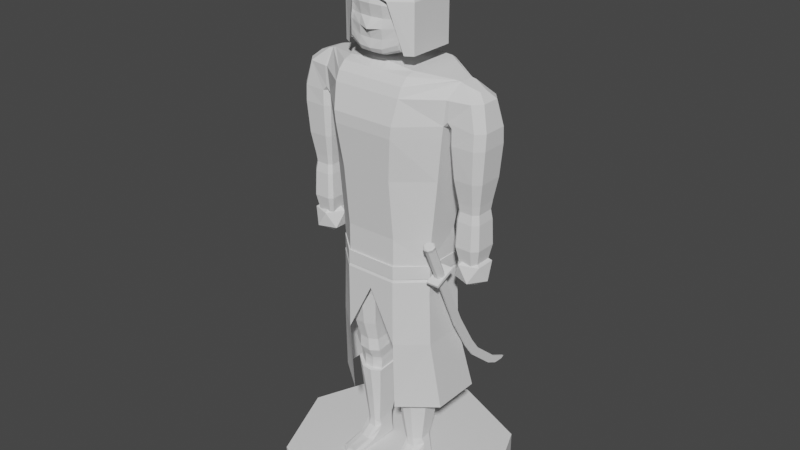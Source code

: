 # Source: Unit.blend  (saved by Blender 3.2.14; exported with 4.5.12 LTS)
import bpy
from mathutils import Matrix  # noqa: F401  (used for matrix-valued properties, if any)

bpy.ops.wm.read_factory_settings(use_empty=True)
scene = bpy.context.scene
scene.name = 'Scene'

# ---- collections
col_collection = bpy.data.collections.new('Collection'); scene.collection.children.link(col_collection)

# ---- world
world_world = bpy.data.worlds.new('World'); scene.world = world_world
world_world.use_nodes = True; world_world.node_tree.nodes.clear()
_N = world_world.node_tree.nodes; _L = world_world.node_tree.links
n0 = _N.new('ShaderNodeOutputWorld'); n0.name = 'World Output'; n0.location = (300, 300)
n1 = _N.new('ShaderNodeBackground'); n1.name = 'Background'; n1.location = (10, 300)
n1.inputs[0].default_value = (0.05088, 0.05088, 0.05088, 1.0)
_L.new(n1.outputs[0], n0.inputs[0])
n0.is_active_output = True
world_world.color = (0.05088, 0.05088, 0.05088)
world_world.use_sun_shadow = False
world_world.sun_shadow_jitter_overblur = 0.0

# ---- meshes
me_cylinder = bpy.data.meshes.new('Cylinder')
me_cylinder.from_pydata([(-0.04532, 0.07509, 0.4101), (-0.02394, 0.07125, 0.6811), (-0.02394, -0.1009, 0.6811), (-0.06426, 0.09242, 0.5508), (-0.1195, 0.04971, 0.5508), (-0.1195, -0.04827, 0.5508), (-0.06426, -0.1009, 0.5508), (-0.06425, -0.1009, 0.6811), (-0.1305, -0.04827, 0.6811), (-0.1263, 0.03889, 0.6811), (-0.06425, 0.07125, 0.6811), (-0.01589, -0.1256, 0.9594), (-0.01589, 0.1053, 0.9594), (-0.0792, -0.1256, 0.9594), (0.0, 0.09551, 0.9309), (-0.0792, 0.1053, 0.9594), (-0.1603, 0.05344, 0.9594), (-0.2278, 0.03571, 0.7868), (-0.24, 0.02381, 0.7868), (-0.24, -0.02237, 0.7868), (-0.2278, -0.03426, 0.7868), (-0.02219, 0.05984, 0.4101), (-0.01782, 0.1007, 1.019), (-0.01782, -0.1105, 1.019), (-0.07708, -0.07528, 0.4101), (-0.01496, -0.1256, 0.9309), (-0.08602, -0.1105, 1.019), (-0.1671, -0.052, 1.019), (-0.01496, 0.1059, 0.9309), (-0.07592, -0.1256, 0.9309), (-0.1671, 0.05344, 1.019), (-0.157, 0.05344, 0.9309), (-0.08602, 0.1007, 1.019), (-0.1732, -0.052, 1.019), (-0.01156, 0.09553, 0.8267), (-0.1732, 0.05344, 1.019), (-0.01156, -0.1155, 0.8267), (-0.07708, 0.07084, 0.4101), (0.0, 0.07102, 0.6811), (0.0, -0.1009, 0.6811), (0.0, 0.09503, 0.9594), (0.0, -0.1256, 0.9594), (-0.157, -0.052, 0.9309), (0.0, 0.09179, 1.019), (0.0, -0.1256, 0.9309), (0.0, -0.1105, 1.019), (-0.2547, -0.02934, 0.9594), (-0.2364, -0.04831, 0.9594), (-0.2364, 0.04976, 0.9594), (-0.2547, 0.03078, 0.9594), (-0.1887, -0.01946, 1.05), (-0.2214, -0.009458, 1.037), (-0.2227, -0.04297, 1.019), (-0.2408, -0.02168, 1.019), (-0.1887, 0.0209, 1.05), (-0.2214, 0.0109, 1.037), (-0.2408, 0.02312, 1.019), (-0.2227, 0.04442, 1.019), (-0.1821, 0.05278, 0.9594), (-0.1704, 0.0419, 0.9594), (-0.07592, 0.1059, 0.9309), (-0.1709, 0.05344, 0.9711), (-0.1704, -0.04046, 0.9594), (-0.1821, -0.05134, 0.9594), (-0.1709, -0.052, 0.9711), (-0.1603, -0.052, 0.9594), (-0.1918, 0.03571, 0.7868), (-0.184, 0.02805, 0.7868), (-0.184, -0.02661, 0.7868), (-0.1918, -0.03426, 0.7868), (-0.1863, -0.02426, 0.7656), (-0.1935, -0.03126, 0.7656), (-0.2263, -0.03126, 0.7656), (-0.2375, -0.02038, 0.7656), (-0.1935, 0.0327, 0.7656), (-0.1863, 0.0257, 0.7656), (-0.2375, 0.02182, 0.7656), (-0.2263, 0.0327, 0.7656), (-0.1901, -0.02046, 0.6287), (-0.1961, -0.02639, 0.6287), (-0.224, -0.02639, 0.6287), (-0.2334, -0.01717, 0.6287), (-0.1961, 0.02783, 0.6287), (-0.1901, 0.0219, 0.6287), (-0.2334, 0.01861, 0.6287), (-0.224, 0.02783, 0.6287), (-0.1832, -0.02744, 0.7424), (-0.1811, -0.02958, 0.6804), (-0.1897, -0.03806, 0.6804), (-0.1912, -0.03533, 0.7423), (-0.2283, -0.03533, 0.7423), (-0.2296, -0.03806, 0.6804), (-0.2431, -0.02487, 0.6804), (-0.2409, -0.02307, 0.7424), (-0.1912, 0.03677, 0.7423), (-0.1897, 0.0395, 0.6804), (-0.1811, 0.03102, 0.6804), (-0.1832, 0.02889, 0.7424), (-0.2431, 0.02631, 0.6804), (-0.2409, 0.02451, 0.7424), (-0.2283, 0.03677, 0.7423), (-0.2296, 0.0395, 0.6804), (-0.2113, 0.0008588, 0.5755), (-0.1792, 0.02592, 0.6), (-0.2235, 0.04141, 0.6), (-0.2509, 0.0008588, 0.6), (-0.2235, -0.03969, 0.6), (-0.1792, -0.0242, 0.6), (-0.1991, 0.04141, 0.6396), (-0.2434, 0.02592, 0.6396), (-0.2434, -0.0242, 0.6396), (-0.1991, -0.03969, 0.6396), (-0.1717, 0.0008588, 0.6396), (-0.2113, 0.0008588, 0.6641), (0.0, 0.0725, 1.072), (-0.01884, 0.0725, 1.072), (-0.1707, -0.01778, 1.054), (-0.08656, -0.05998, 1.067), (-0.08656, 0.0725, 1.067), (0.0, 0.08816, 0.8267), (-0.01884, -0.05998, 1.074), (0.0, -0.05998, 1.075), (-0.01884, 0.08355, 1.06), (-0.01858, 0.09075, 1.042), (-0.01884, -0.08211, 1.06), (-0.01858, -0.1002, 1.042), (-0.08656, -0.08211, 1.06), (-0.08642, -0.1002, 1.042), (0.0, -0.1155, 0.8267), (-0.1785, -0.01801, 1.053), (-0.145, -0.04827, 0.8267), (-0.06391, 0.09553, 0.8267), (-0.1785, 0.01945, 1.053), (-0.1707, 0.01923, 1.054), (-0.145, 0.04971, 0.8267), (-0.06391, -0.1155, 0.8267), (-0.08642, 0.09078, 1.042), (-0.08656, 0.08355, 1.06), (0.0, 0.08355, 1.06), (0.0, 0.09074, 1.042), (0.0, 0.0737, 1.05), (0.0, -0.1002, 1.042), (0.0, -0.08211, 1.06), (0.0, -0.07226, 1.05), (-0.07809, -0.0917, 0.5221), (-0.1195, -0.04827, 0.5221), (-0.1195, 0.04971, 0.5221), (-0.07809, 0.08326, 0.5221), (-0.07513, -0.0893, 0.5012), (-0.1154, -0.04049, 0.4101), (-0.1154, 0.03799, 0.4101), (-0.1194, 0.04739, 0.5012), (-0.1194, -0.04732, 0.5012), (-0.07513, 0.07957, 0.5012), (-0.02544, -0.1009, 0.5508), (0.0, -0.07797, 0.5508), (0.0, -0.1009, 0.5759), (-0.009639, -0.1009, 0.5757), (-0.03113, 0.08922, 0.5221), (-0.005959, 0.07699, 0.5221), (-0.03113, -0.09767, 0.5221), (-0.005959, -0.07797, 0.5221), (0.0, 0.07699, 0.5508), (-0.02544, 0.09242, 0.5508), (-0.003223, 0.08841, 0.5757), (0.0, 0.08802, 0.5759), (-0.01163, -0.07603, 0.5012), (-0.03839, -0.09443, 0.5012), (-0.03839, 0.08469, 0.5012), (-0.01163, 0.07376, 0.5012), (-0.04532, -0.07953, 0.4101), (-0.02219, -0.06428, 0.4101), (-0.07323, -0.06054, 0.3591), (-0.04624, -0.06394, 0.3591), (-0.02658, -0.05176, 0.3591), (-0.02658, 0.04742, 0.3591), (-0.1058, -0.03275, 0.3591), (-0.1058, 0.02996, 0.3591), (-0.07323, 0.0562, 0.3591), (-0.04624, 0.0596, 0.3591), (-0.07458, -0.06011, 0.3266), (-0.04406, -0.06348, 0.3261), (-0.02183, -0.05139, 0.3277), (-0.02183, 0.04705, 0.3409), (-0.1113, -0.03252, 0.3303), (-0.1113, 0.02972, 0.3386), (-0.07458, 0.05577, 0.3421), (-0.04406, 0.05914, 0.3426), (-0.07323, -0.04557, 0.2979), (-0.04624, -0.04846, 0.2975), (-0.02658, -0.03808, 0.2991), (-0.02658, 0.0464, 0.3123), (-0.1058, -0.02189, 0.3016), (-0.1058, 0.03153, 0.3099), (-0.07323, 0.05389, 0.3134), (-0.04624, 0.05678, 0.3139), (-0.07323, -0.04407, 0.2878), (-0.04624, -0.04698, 0.2876), (-0.02658, -0.03652, 0.2883), (-0.02658, 0.04869, 0.2933), (-0.1058, -0.02018, 0.2892), (-0.1058, 0.03369, 0.2924), (-0.07323, 0.05624, 0.2938), (-0.04624, 0.05916, 0.2939), (-0.07282, -0.04506, 0.2558), (-0.04691, -0.0479, 0.2557), (-0.02805, -0.0377, 0.2562), (-0.02805, 0.04534, 0.2605), (-0.104, -0.02178, 0.2571), (-0.104, 0.03072, 0.2598), (-0.07282, 0.0527, 0.2609), (-0.04691, 0.05554, 0.261), (-0.07048, -0.03505, 0.1756), (-0.05072, -0.03697, 0.1755), (-0.03634, -0.03006, 0.176), (-0.03634, 0.02627, 0.18), (-0.09428, -0.01926, 0.1768), (-0.09428, 0.01635, 0.1793), (-0.07048, 0.03126, 0.1804), (-0.05072, 0.03318, 0.1805), (-0.06818, -0.0276, 0.1066), (-0.05446, -0.02897, 0.1065), (-0.04447, -0.02405, 0.107), (-0.04447, 0.01598, 0.111), (-0.0847, -0.01638, 0.1077), (-0.0847, 0.008931, 0.1103), (-0.06818, 0.01952, 0.1114), (-0.05446, 0.02089, 0.1115), (-0.06425, -0.1009, 0.6159), (-0.1257, -0.04827, 0.6159), (-0.05505, 0.08694, 0.6351), (-0.1257, 0.04971, 0.6159), (0.0, 0.08156, 0.6361), (-0.01103, 0.08618, 0.636), (-0.2364, 0.05157, 0.9209), (-0.2328, 0.04618, 0.8428), (-0.2487, 0.03072, 0.8428), (-0.2547, 0.03312, 0.9209), (-0.2547, -0.03167, 0.9209), (-0.2487, -0.02928, 0.8428), (-0.2328, -0.04474, 0.8428), (-0.2364, -0.05013, 0.9209), (-0.1704, 0.0419, 0.921), (-0.176, 0.03624, 0.8428), (-0.1861, 0.04618, 0.8428), (-0.1821, 0.0531, 0.921), (-0.1821, -0.05166, 0.921), (-0.1861, -0.04474, 0.8428), (-0.176, -0.0348, 0.8428), (-0.1704, -0.04046, 0.921), (-0.06296, -0.08348, 1.158), (-0.02945, -0.09005, 1.173), (-0.02945, -0.09489, 1.15), (-0.02945, -0.09489, 1.109), (-0.02945, -0.07927, 1.094), (-0.02945, 0.07658, 1.159), (-0.02945, 0.05891, 1.111), (-0.02945, 0.01626, 1.094), (-0.02945, -0.09489, 1.152), (-0.02945, -0.09489, 1.201), (-0.07589, -0.06045, 1.174), (0.0, -0.1073, 1.15), (-0.02945, -0.07676, 1.251), (-0.07589, -0.06045, 1.194), (0.0, -0.09869, 1.202), (-0.06296, -0.08348, 1.199), (-0.07589, -0.0269, 1.232), (0.0, -0.03974, 1.273), (-0.06296, -0.03559, 1.256), (-0.07589, -0.05063, 1.221), (0.0, -0.07966, 1.254), (-0.06296, -0.06803, 1.241), (-0.07589, 0.01404, 1.232), (0.0, 0.01542, 1.275), (-0.06296, 0.0124, 1.258), (-0.07589, 0.04759, 1.194), (0.0, 0.08037, 1.202), (-0.06296, 0.06517, 1.199), (-0.07589, 0.03776, 1.221), (0.0, 0.06135, 1.254), (-0.06296, 0.04971, 1.241), (-0.07589, 0.04759, 1.165), (0.0, 0.08037, 1.159), (-0.06296, 0.06517, 1.162), (-0.07589, 0.01632, 1.13), (0.0, 0.01702, 1.094), (-0.06296, 0.01399, 1.104), (-0.07589, 0.03843, 1.14), (0.0, 0.06182, 1.108), (-0.06296, 0.05018, 1.121), (-0.02945, -0.03871, 1.269), (-0.02945, 0.07658, 1.201), (-0.07589, -0.03767, 1.13), (-0.07589, -0.06045, 1.156), (0.0, -0.0831, 1.094), (0.0, -0.09869, 1.108), (-0.06296, -0.06775, 1.104), (-0.06296, -0.08348, 1.122), (-0.06296, -0.08348, 1.156), (-0.02945, 0.01467, 1.271), (0.0, -0.09869, 1.148), (-0.07589, -0.06045, 1.173), (0.0, -0.09284, 1.173), (-0.07589, -0.06045, 1.183), (-0.02945, 0.05845, 1.251), (-0.06296, -0.08168, 1.175), (-0.02945, -0.08955, 1.099), (-0.07589, -0.04906, 1.143), (-0.06296, -0.07808, 1.11), (0.0, -0.09336, 1.099), (-0.02945, -0.09287, 1.129), (-0.06296, -0.08348, 1.139), (0.0, -0.09435, 1.128), (-0.07589, -0.06045, 1.164), (-0.0534, -0.06427, 0.05588), (-0.07342, -0.06258, 0.05588), (-0.07342, -0.03392, 0.07505), (-0.0534, -0.03561, 0.07505), (-0.07342, 0.02425, 0.07505), (-0.0534, 0.02594, 0.07505), (-0.0534, 0.02594, 0.1027), (-0.06883, 0.02425, 0.1025), (-0.08743, -0.02007, 0.09845), (-0.04215, -0.02954, 0.09758), (-0.0534, -0.03561, 0.09702), (-0.06883, -0.03392, 0.09718), (-0.04919, 0.04112, 0.1804), (-0.07142, 0.03874, 0.1802), (-0.09821, 0.02034, 0.179), (-0.09821, -0.02363, 0.1761), (-0.033, 0.03258, 0.1798), (-0.033, -0.03696, 0.1753), (-0.04919, -0.0455, 0.1747), (-0.07142, -0.04312, 0.1749), (-0.0449, 0.06872, 0.271), (-0.07406, 0.06522, 0.2708), (-0.1092, 0.03808, 0.2695), (-0.1092, -0.02674, 0.2665), (-0.02367, 0.05613, 0.2704), (-0.02367, -0.0464, 0.2656), (-0.0449, -0.05899, 0.265), (-0.07406, -0.05548, 0.2651), (-0.04215, -0.1188, 0.03348), (-0.09202, -0.1093, 0.03348), (-0.0534, -0.1249, 0.03348), (-0.07342, -0.1232, 0.03348), (-0.07342, 0.02922, 0.03786), (-0.0534, 0.03091, 0.03786), (-0.04215, -0.1188, 0.04271), (-0.04872, -0.115, 0.04989), (-0.08556, -0.1067, 0.04614), (-0.09202, -0.1093, 0.04271), (-0.09202, -0.0465, 0.04941), (-0.08567, -0.05346, 0.05588), (-0.04215, -0.05597, 0.04941), (-0.04863, -0.0617, 0.05588), (-0.04215, -0.02753, 0.06843), (-0.04215, -0.02313, 0.08167), (-0.04798, 0.02302, 0.07505), (-0.09077, -0.01509, 0.08202), (-0.09202, -0.01806, 0.06843), (-0.0866, 0.01498, 0.07505), (-0.05346, -0.1176, 0.04941), (-0.0534, -0.1249, 0.04272), (-0.07338, -0.1159, 0.04738), (-0.07342, -0.1232, 0.04272), (-0.04215, 0.01706, 0.1019), (-0.04464, 0.02122, 0.1022), (-0.04183, 0.02032, 0.1049), (-0.04464, 0.02619, 0.03786), (-0.04215, 0.02204, 0.03777), (-0.04464, 0.02122, 0.07884), (-0.04215, 0.01706, 0.08167), (-0.04215, 0.01795, 0.06843), (-0.04464, 0.02173, 0.07126), (-0.08419, 0.01345, 0.1015), (-0.08743, 0.007376, 0.101), (-0.08795, 0.01161, 0.105), (-0.09202, 0.01236, 0.03773), (-0.0888, 0.0184, 0.03786), (-0.0888, 0.0138, 0.07236), (-0.09202, 0.008262, 0.06843), (-0.09086, 0.007375, 0.08163), (-0.08833, 0.01344, 0.07769), (-0.06542, -0.1043, 0.5808), (-0.1276, -0.04846, 0.6139), (-0.06542, -0.1043, 0.6139), (-0.1276, 0.05522, 0.5808), (-0.1276, 0.05522, 0.6139), (0.0, -0.1043, 0.6139), (0.0, -0.1043, 0.5808), (-0.1276, -0.04846, 0.5808), (-0.06074, 0.09525, 0.5808), (-0.06074, 0.09525, 0.6139), (0.0, 0.09285, 0.5808), (0.0, 0.09285, 0.6139), (-0.06532, -0.1023, 0.5808), (-0.1245, 0.05235, 0.5808), (0.0, -0.1023, 0.5808), (-0.1245, -0.04621, 0.5808), (-0.06088, 0.09302, 0.5808), (0.0, 0.09074, 0.5808), (-0.0655, -0.1054, 0.5733), (-0.1284, 0.05582, 0.5733), (0.0, -0.1054, 0.5733), (-0.1284, -0.04893, 0.5733), (-0.06077, 0.09447, 0.5733), (0.0, 0.09205, 0.5733), (-0.06538, -0.1053, 0.5372), (-0.1282, 0.05498, 0.5372), (0.0, -0.1054, 0.5371), (-0.1279, -0.04941, 0.5369), (-0.06122, 0.09778, 0.537), (0.0, 0.09516, 0.5368), (-0.066, -0.1056, 0.4081), (-0.1332, 0.05593, 0.407), (-0.06325, -0.09653, 0.2266), (-0.1326, -0.0491, 0.4081), (-0.06078, 0.09733, 0.4075), (0.0, 0.09388, 0.4075), (-0.1492, 0.09874, 0.2264), (-0.1493, -0.02818, 0.2265), (-0.05728, 0.1488, 0.2266), (0.0, 0.1464, 0.2263), (-0.1183, -0.04173, 0.6139), (-0.06515, -0.08945, 0.6139), (-0.1183, 0.04683, 0.6139), (0.0, -0.08945, 0.6139), (-0.06115, 0.08102, 0.6139), (0.0, 0.07897, 0.6139)], [], [(125, 23, 45, 141), (12, 15, 32, 22), (167, 148, 24, 170), (154, 6, 144, 160), (10, 1, 233, 230), (49, 46, 53, 56), (58, 48, 57, 35, 61), (13, 11, 23, 26), (126, 117, 116), (231, 4, 5, 229), (135, 130, 8, 7), (27, 33, 64, 65), (228, 229, 5, 6), (230, 231, 9, 10), (4, 3, 147, 146), (60, 31, 16, 15), (33, 52, 47, 63, 64), (14, 28, 12, 40), (29, 25, 11, 13), (31, 42, 65, 16), (28, 60, 15, 12), (132, 35, 57, 54), (59, 61, 16), (47, 241, 246, 63), (243, 67, 66, 244), (26, 27, 65, 13), (15, 16, 30, 32), (116, 133, 132, 129), (248, 68, 67, 243), (55, 56, 53, 51), (16, 61, 35, 30), (244, 66, 17, 235), (32, 136, 123, 22), (129, 33, 27), (132, 30, 35), (124, 120, 117, 126), (137, 118, 115, 122), (50, 52, 33, 129), (2, 39, 128, 36), (132, 54, 50, 129), (138, 114, 121, 142, 143, 140), (40, 12, 22, 43), (127, 26, 23, 125), (25, 44, 41, 11), (157, 2, 228), (11, 41, 45, 23), (240, 20, 69, 247), (58, 245, 234, 48), (57, 56, 55, 54), (54, 55, 51, 50), (50, 51, 53, 52), (46, 47, 52, 53), (48, 49, 56, 57), (236, 18, 19, 239), (59, 58, 61), (62, 65, 64), (62, 249, 242, 59), (2, 7, 228), (65, 62, 59, 16), (62, 64, 63), (20, 72, 71, 69), (239, 19, 20, 240), (247, 69, 68, 248), (234, 237, 49, 48), (47, 46, 238, 241), (246, 249, 62, 63), (49, 237, 238, 46), (58, 59, 242, 245), (17, 77, 76, 18), (18, 76, 73, 19), (69, 71, 70, 68), (68, 70, 75, 67), (66, 74, 77, 17), (67, 75, 74, 66), (19, 73, 72, 20), (74, 94, 100, 77), (96, 83, 82, 95), (92, 81, 80, 91), (87, 78, 83, 96), (91, 80, 79, 88), (101, 85, 84, 98), (95, 82, 85, 101), (98, 84, 81, 92), (79, 80, 81, 84, 85, 82, 83, 78), (75, 97, 94, 74), (73, 93, 90, 72), (77, 100, 99, 76), (76, 99, 93, 73), (72, 90, 89, 71), (71, 89, 86, 70), (70, 86, 97, 75), (87, 86, 89, 88), (91, 90, 93, 92), (88, 89, 90, 91), (95, 94, 97, 96), (92, 93, 99, 98), (101, 100, 94, 95), (98, 99, 100, 101), (96, 97, 86, 87), (88, 79, 78, 87), (102, 104, 103), (103, 107, 102), (102, 105, 104), (102, 106, 105), (102, 107, 106), (103, 112, 107), (104, 108, 103), (105, 109, 104), (106, 110, 105), (107, 111, 106), (103, 108, 112), (104, 109, 108), (105, 110, 109), (106, 111, 110), (107, 112, 111), (108, 113, 112), (109, 113, 108), (110, 113, 109), (111, 113, 110), (112, 113, 111), (116, 117, 118, 133), (121, 114, 115, 120), (133, 118, 137), (7, 2, 36, 135), (139, 43, 22, 123), (136, 32, 30, 132), (129, 27, 26, 127), (142, 121, 120, 124), (117, 120, 115, 118), (9, 8, 130, 134), (1, 10, 131, 34), (138, 140, 139), (141, 143, 142), (138, 139, 123, 122), (116, 129, 127, 126), (137, 136, 132, 133), (126, 127, 125, 124), (122, 123, 136, 137), (124, 125, 141, 142), (122, 115, 114, 138), (38, 1, 34, 119), (10, 9, 134, 131), (29, 42, 130, 135), (13, 65, 42, 29), (36, 128, 44, 25), (34, 131, 60, 28), (134, 130, 42, 31), (135, 36, 25, 29), (119, 34, 28, 14), (131, 134, 31, 60), (160, 144, 148, 167), (6, 5, 145, 144), (147, 158, 168, 153), (159, 161, 166, 169), (5, 4, 146, 145), (162, 155, 161, 159), (24, 149, 176, 172), (144, 145, 152, 148), (232, 164, 233), (3, 163, 158, 147), (145, 146, 151, 152), (146, 147, 153, 151), (154, 155, 156, 157), (162, 163, 164, 165), (154, 160, 161, 155), (159, 169, 168, 158), (166, 161, 160, 167), (162, 159, 158, 163), (2, 157, 156, 39), (151, 153, 37, 150), (169, 166, 171, 21), (166, 167, 170, 171), (168, 169, 21, 0), (148, 152, 149, 24), (153, 168, 0, 37), (152, 151, 150, 149), (179, 175, 183, 187), (149, 150, 177, 176), (0, 21, 175, 179), (21, 171, 174, 175), (171, 170, 173, 174), (150, 37, 178, 177), (37, 0, 179, 178), (170, 24, 172, 173), (187, 183, 191, 195), (178, 179, 187, 186), (177, 178, 186, 185), (175, 174, 182, 183), (174, 173, 181, 182), (176, 177, 185, 184), (172, 176, 184, 180), (173, 172, 180, 181), (188, 192, 200, 196), (186, 187, 195, 194), (185, 186, 194, 193), (183, 182, 190, 191), (182, 181, 189, 190), (184, 185, 193, 192), (180, 184, 192, 188), (181, 180, 188, 189), (198, 197, 205, 206), (189, 188, 196, 197), (195, 191, 199, 203), (194, 195, 203, 202), (193, 194, 202, 201), (191, 190, 198, 199), (190, 189, 197, 198), (192, 193, 201, 200), (209, 210, 218, 217), (200, 201, 209, 208), (196, 200, 208, 204), (197, 196, 204, 205), (203, 199, 207, 211), (202, 203, 211, 210), (201, 202, 210, 209), (199, 198, 206, 207), (219, 215, 223, 227), (207, 206, 214, 215), (206, 205, 213, 214), (208, 209, 217, 216), (204, 208, 216, 212), (205, 204, 212, 213), (211, 207, 215, 219), (210, 211, 219, 218), (224, 225, 226, 227, 223, 222, 221, 220), (218, 219, 227, 226), (217, 218, 226, 225), (215, 214, 222, 223), (214, 213, 221, 222), (216, 217, 225, 224), (212, 216, 224, 220), (213, 212, 220, 221), (3, 4, 231, 230), (7, 8, 229, 228), (9, 231, 229, 8), (38, 232, 233, 1), (163, 3, 230), (233, 164, 230), (164, 163, 230), (232, 165, 164), (241, 238, 239, 240), (237, 234, 235, 236), (238, 237, 236, 239), (245, 242, 243, 244), (249, 246, 247, 248), (242, 249, 248, 243), (234, 245, 244, 235), (246, 241, 240, 247), (235, 17, 18, 236), (228, 6, 157), (6, 154, 157), (286, 289, 256, 257), (311, 297, 253, 310), (283, 277, 291, 255), (277, 280, 304, 291), (271, 265, 259, 262), (267, 273, 299, 290), (280, 274, 299, 304), (296, 286, 257, 254), (254, 257, 285, 294), (289, 283, 255, 256), (278, 272, 274, 280), (304, 299, 273, 279), (275, 278, 280, 277), (291, 304, 279, 276), (266, 269, 271, 268), (290, 262, 270, 267), (269, 263, 265, 271), (262, 259, 264, 270), (292, 284, 286, 296), (305, 250, 258, 251), (290, 299, 274, 268), (268, 274, 272, 266), (284, 287, 289, 286), (257, 256, 288, 285), (287, 281, 283, 289), (256, 255, 282, 288), (292, 307, 293, 313, 301, 260, 303, 263, 269, 266, 272, 278, 275, 281, 287, 284), (310, 253, 295, 312), (281, 275, 277, 283), (255, 291, 276, 282), (313, 293, 297, 311), (307, 308, 297, 293), (306, 309, 295, 253), (265, 305, 251, 259), (268, 271, 262, 290), (303, 260, 250, 305), (251, 258, 261, 302), (260, 301, 298, 250), (258, 252, 300, 261), (250, 298, 252, 258), (259, 251, 302, 264), (263, 303, 305, 265), (308, 306, 253, 297), (296, 254, 306, 308), (254, 294, 309, 306), (292, 296, 308, 307), (301, 313, 311, 298), (252, 310, 312, 300), (298, 311, 310, 252), (376, 359, 322), (380, 361, 318, 346, 379), (375, 321, 318, 361, 383), (317, 355, 357), (320, 367, 371, 358, 319), (328, 327, 321, 375, 377), (317, 315, 314), (380, 383, 361), (356, 354, 348, 342, 370, 373), (335, 334, 326, 327), (327, 326, 320, 321), (333, 329, 322, 325), (322, 316, 325), (331, 332, 324, 323), (319, 358, 374, 369, 347), (325, 317, 324), (343, 351, 352), (334, 335, 336, 337, 341, 340, 339, 338), (324, 357, 323), (338, 339, 331, 330), (341, 337, 329, 333), (340, 341, 333, 332), (334, 338, 330, 326), (321, 320, 319, 318), (336, 335, 327, 328), (339, 340, 332, 331), (366, 323, 357, 372), (337, 336, 328, 329), (332, 333, 325, 324), (371, 374, 358), (315, 350, 364), (314, 364, 362), (314, 349, 355), (365, 344, 363), (330, 331, 323, 366, 368), (318, 319, 347, 346), (316, 353, 315), (351, 345, 365), (356, 373, 372, 357), (381, 359, 382), (348, 362, 363), (360, 353, 359), (365, 362, 364), (356, 355, 354), (350, 365, 364), (351, 353, 352), (348, 355, 349), (348, 344, 342), (366, 367, 368), (372, 373, 374, 371), (369, 374, 373, 370), (371, 367, 366, 372), (326, 330, 368, 367, 320), (375, 376, 377), (381, 382, 383, 380), (380, 379, 378, 381), (375, 383, 382, 376), (329, 328, 377, 376, 322), (376, 382, 359), (317, 314, 355), (317, 316, 315), (322, 359, 316), (325, 316, 317), (352, 360, 378), (360, 381, 378), (378, 343, 352), (324, 317, 357), (315, 353, 350), (314, 315, 364), (314, 362, 349), (365, 345, 344), (316, 359, 353), (351, 343, 345), (381, 360, 359), (348, 349, 362), (360, 352, 353), (365, 363, 362), (356, 357, 355), (350, 351, 365), (351, 350, 353), (348, 354, 355), (348, 363, 344), (386, 385, 391, 384), (393, 395, 394, 392), (388, 393, 392, 387), (385, 388, 387, 391), (384, 390, 389, 386), (384, 396, 398, 390), (392, 400, 397, 387), (391, 399, 396, 384), (387, 397, 399, 391), (394, 401, 400, 392), (401, 407, 406, 400), (397, 403, 405, 399), (399, 405, 402, 396), (396, 402, 404, 398), (400, 406, 403, 397), (407, 413, 412, 406), (403, 409, 411, 405), (405, 411, 408, 402), (402, 408, 410, 404), (406, 412, 409, 403), (418, 422, 420, 415), (412, 418, 415, 409), (413, 419, 418, 412), (409, 415, 417, 411), (411, 417, 414, 408), (419, 423, 422, 418), (415, 420, 421, 417), (417, 421, 416, 414), (408, 414, 410), (388, 385, 424, 426), (395, 393, 428, 429), (385, 386, 425, 424), (393, 388, 426, 428), (386, 389, 427, 425)])
_uv = me_cylinder.uv_layers.new(name='UVMap')
_uv.uv.foreach_set('vector', [0.3389, 0.1719, 0.3413, 0.1654, 0.345, 0.1655, 0.3427, 0.1719, 0.4648, 0.06839, 0.4505, 0.06821, 0.45, 0.05138, 0.4655, 0.05158, 0.6023, 0.07948, 0.6098, 0.07956, 0.6103, 0.0982, 0.6039, 0.09813, 0.5996, 0.0694, 0.6074, 0.06932, 0.6103, 0.07531, 0.6008, 0.07522, 0.07072, 0.9291, 0.0885, 0.9291, 0.0936, 0.9496, 0.07415, 0.95, 0.2989, 0.3734, 0.3075, 0.3742, 0.3079, 0.3866, 0.3015, 0.386, 0.3982, 0.4177, 0.4075, 0.4165, 0.4072, 0.4292, 0.398, 0.4303, 0.3966, 0.4205, 0.3323, 0.1487, 0.3455, 0.1489, 0.3413, 0.1654, 0.3272, 0.1653, 0.4445, 0.08529, 0.438, 0.08553, 0.4264, 0.06116, 0.1252, 0.6346, 0.1539, 0.6346, 0.1539, 0.6781, 0.1252, 0.6781, 0.3353, 0.1109, 0.3054, 0.1096, 0.3104, 0.06826, 0.3344, 0.06932, 0.299, 0.164, 0.2977, 0.164, 0.2988, 0.1506, 0.3012, 0.1473, 0.1234, 0.7014, 0.1252, 0.6781, 0.1539, 0.6781, 0.1523, 0.7014, 0.07415, 0.95, 0.04507, 0.957, 0.04509, 0.9278, 0.07072, 0.9291, 0.6444, 0.1588, 0.6317, 0.1591, 0.6348, 0.1533, 0.6444, 0.153, 0.3644, 0.1252, 0.3915, 0.1288, 0.3911, 0.1369, 0.3642, 0.1333, 0.3227, 0.3871, 0.3138, 0.3869, 0.313, 0.3745, 0.3218, 0.3746, 0.3235, 0.3771, 0.47, 0.07657, 0.4648, 0.07647, 0.4648, 0.06839, 0.4702, 0.06849, 0.3334, 0.1407, 0.346, 0.1408, 0.3455, 0.1489, 0.3323, 0.1487, 0.2818, 0.1374, 0.3023, 0.1392, 0.3012, 0.1473, 0.2808, 0.1455, 0.4648, 0.07647, 0.4509, 0.0763, 0.4505, 0.06821, 0.4648, 0.06839, 0.404, 0.4372, 0.398, 0.4303, 0.4072, 0.4292, 0.4054, 0.4363, 0.3924, 0.1693, 0.3892, 0.1673, 0.3924, 0.165, 0.313, 0.3745, 0.3137, 0.3664, 0.3223, 0.3665, 0.3218, 0.3746, 0.3729, 0.4148, 0.3726, 0.4266, 0.3703, 0.4266, 0.3699, 0.4148, 0.3272, 0.1653, 0.299, 0.164, 0.3012, 0.1473, 0.3323, 0.1487, 0.3642, 0.1333, 0.3911, 0.1369, 0.3903, 0.1537, 0.3642, 0.1503, 0.4264, 0.06116, 0.4159, 0.06101, 0.4158, 0.05875, 0.4265, 0.0589, 0.425, 0.3743, 0.4249, 0.3863, 0.4169, 0.3868, 0.4145, 0.375, 0.4122, 0.2997, 0.41, 0.2949, 0.4194, 0.295, 0.4165, 0.2997, 0.3946, 0.182, 0.3925, 0.1784, 0.3932, 0.165, 0.3946, 0.1651, 0.3699, 0.4148, 0.3703, 0.4266, 0.3642, 0.4267, 0.3621, 0.4149, 0.3642, 0.1503, 0.3651, 0.1572, 0.3502, 0.1556, 0.3492, 0.1487, 0.4265, 0.0589, 0.4369, 0.05879, 0.4369, 0.06049, 0.3879, 0.165, 0.3892, 0.1738, 0.3875, 0.1738, 0.4445, 0.1042, 0.4379, 0.1048, 0.438, 0.08553, 0.4445, 0.08529, 0.3975, 0.08459, 0.4005, 0.08497, 0.4004, 0.1042, 0.3975, 0.1035, 0.4184, 0.307, 0.4239, 0.2988, 0.4258, 0.3091, 0.418, 0.3092, 0.3428, 0.06943, 0.3477, 0.06949, 0.3486, 0.1111, 0.3462, 0.1111, 0.4102, 0.3091, 0.4099, 0.3069, 0.4184, 0.307, 0.418, 0.3092, 0.3699, 0.2011, 0.3665, 0.1987, 0.3658, 0.1723, 0.3699, 0.1682, 0.3729, 0.1704, 0.3729, 0.1994, 0.4702, 0.06849, 0.4648, 0.06839, 0.4655, 0.05158, 0.4711, 0.05168, 0.3248, 0.1717, 0.3272, 0.1653, 0.3413, 0.1654, 0.3389, 0.1719, 0.346, 0.1408, 0.3492, 0.1409, 0.3488, 0.1489, 0.3455, 0.1489, 0.1744, 0.8531, 0.1731, 0.8927, 0.1551, 0.8643, 0.3455, 0.1489, 0.3488, 0.1489, 0.345, 0.1655, 0.3413, 0.1654, 0.3142, 0.3499, 0.3141, 0.338, 0.3196, 0.3381, 0.3214, 0.35, 0.3982, 0.4177, 0.3974, 0.4097, 0.4064, 0.4085, 0.4075, 0.4165, 0.4055, 0.2986, 0.41, 0.2949, 0.4122, 0.2997, 0.4099, 0.3069, 0.4099, 0.3069, 0.4122, 0.2997, 0.4165, 0.2997, 0.4184, 0.307, 0.4184, 0.307, 0.4165, 0.2997, 0.4194, 0.295, 0.4239, 0.2988, 0.3075, 0.3742, 0.313, 0.3745, 0.3138, 0.3869, 0.3079, 0.3866, 0.4075, 0.4165, 0.413, 0.416, 0.413, 0.4287, 0.4072, 0.4292, 0.301, 0.3489, 0.3039, 0.3373, 0.3105, 0.3378, 0.3096, 0.3497, 0.3731, 0.3902, 0.3698, 0.3902, 0.3716, 0.3878, 0.2969, 0.147, 0.3012, 0.1473, 0.2988, 0.1506, 0.4251, 0.3497, 0.4251, 0.3578, 0.413, 0.3585, 0.413, 0.3505, 0.1731, 0.8927, 0.1577, 0.8894, 0.1551, 0.8643, 0.3975, 0.1949, 0.3946, 0.1917, 0.3946, 0.1682, 0.3975, 0.165, 0.4251, 0.3497, 0.4269, 0.3472, 0.4285, 0.3498, 0.3141, 0.338, 0.3141, 0.3335, 0.3191, 0.3336, 0.3196, 0.3381, 0.3096, 0.3497, 0.3105, 0.3378, 0.3141, 0.338, 0.3142, 0.3499, 0.428, 0.3744, 0.4272, 0.3863, 0.4249, 0.3863, 0.425, 0.3743, 0.4064, 0.4085, 0.4118, 0.408, 0.413, 0.416, 0.4075, 0.4165, 0.313, 0.3745, 0.3075, 0.3742, 0.3082, 0.3661, 0.3137, 0.3664, 0.4285, 0.3578, 0.4251, 0.3578, 0.4251, 0.3497, 0.4285, 0.3498, 0.2989, 0.3734, 0.2989, 0.3653, 0.3082, 0.3661, 0.3075, 0.3742, 0.3698, 0.3902, 0.3731, 0.3902, 0.3731, 0.3983, 0.3697, 0.3983, 0.4043, 0.3805, 0.404, 0.3761, 0.4072, 0.3758, 0.4078, 0.3802, 0.3039, 0.3373, 0.3047, 0.3328, 0.3108, 0.3334, 0.3105, 0.3378, 0.4272, 0.3863, 0.427, 0.3908, 0.4249, 0.3908, 0.4249, 0.3863, 0.4249, 0.3863, 0.4249, 0.3908, 0.4175, 0.3912, 0.4169, 0.3868, 0.3703, 0.4266, 0.3704, 0.4311, 0.3649, 0.4312, 0.3642, 0.4267, 0.3726, 0.4266, 0.3725, 0.4311, 0.3704, 0.4311, 0.3703, 0.4266, 0.3105, 0.3378, 0.3108, 0.3334, 0.3141, 0.3335, 0.3141, 0.338, 0.3704, 0.4311, 0.3703, 0.436, 0.364, 0.436, 0.3649, 0.4312, 0.3727, 0.449, 0.3723, 0.4599, 0.3706, 0.4599, 0.3702, 0.449, 0.3114, 0.3155, 0.3123, 0.3046, 0.3151, 0.3047, 0.3154, 0.3157, 0.4248, 0.4086, 0.4247, 0.4196, 0.4185, 0.42, 0.4159, 0.4091, 0.3154, 0.3157, 0.3151, 0.3047, 0.3194, 0.3047, 0.3215, 0.3158, 0.4018, 0.3582, 0.4014, 0.3474, 0.4041, 0.3472, 0.4058, 0.3578, 0.3702, 0.449, 0.3706, 0.4599, 0.3659, 0.46, 0.3634, 0.4491, 0.3041, 0.3149, 0.3072, 0.3041, 0.3123, 0.3046, 0.3114, 0.3155, 0.3879, 0.3992, 0.382, 0.3992, 0.38, 0.3972, 0.38, 0.3897, 0.382, 0.3878, 0.3879, 0.3878, 0.3892, 0.389, 0.3892, 0.3979, 0.3725, 0.4311, 0.3726, 0.436, 0.3703, 0.436, 0.3704, 0.4311, 0.3108, 0.3334, 0.3109, 0.3285, 0.3146, 0.3287, 0.3141, 0.3335, 0.404, 0.3761, 0.4033, 0.3712, 0.4069, 0.3708, 0.4072, 0.3758, 0.3047, 0.3328, 0.3041, 0.3279, 0.3109, 0.3285, 0.3108, 0.3334, 0.3141, 0.3335, 0.3146, 0.3287, 0.3203, 0.3288, 0.3191, 0.3336, 0.427, 0.3908, 0.4272, 0.3956, 0.4249, 0.3956, 0.4249, 0.3908, 0.4249, 0.3908, 0.4249, 0.3956, 0.4166, 0.3961, 0.4175, 0.3912, 0.4248, 0.4086, 0.4249, 0.3956, 0.4272, 0.3956, 0.4273, 0.4086, 0.3154, 0.3157, 0.3146, 0.3287, 0.3109, 0.3285, 0.3114, 0.3155, 0.3215, 0.3158, 0.3203, 0.3288, 0.3146, 0.3287, 0.3154, 0.3157, 0.3702, 0.449, 0.3703, 0.436, 0.3726, 0.436, 0.3727, 0.449, 0.3114, 0.3155, 0.3109, 0.3285, 0.3041, 0.3279, 0.3041, 0.3149, 0.3634, 0.4491, 0.364, 0.436, 0.3703, 0.436, 0.3702, 0.449, 0.4058, 0.3578, 0.4069, 0.3708, 0.4033, 0.3712, 0.4018, 0.3582, 0.4159, 0.4091, 0.4166, 0.3961, 0.4249, 0.3956, 0.4248, 0.4086, 0.4273, 0.4086, 0.4265, 0.4196, 0.4247, 0.4196, 0.4248, 0.4086, 0.1752, 0.3682, 0.1874, 0.4144, 0.1528, 0.394, 0.1528, 0.394, 0.1528, 0.3423, 0.1752, 0.3682, 0.1752, 0.3682, 0.1996, 0.3682, 0.1874, 0.4144, 0.1752, 0.3682, 0.1874, 0.3219, 0.1996, 0.3682, 0.1752, 0.3682, 0.1528, 0.3423, 0.1874, 0.3219, 0.1528, 0.394, 0.1304, 0.3682, 0.1528, 0.3423, 0.1874, 0.4144, 0.1182, 0.4144, 0.1528, 0.394, 0.06117, 0.3682, 0.08359, 0.394, 0.04897, 0.4144, 0.04897, 0.3219, 0.08359, 0.3423, 0.06117, 0.3682, 0.1528, 0.3423, 0.1182, 0.3219, 0.1874, 0.3219, 0.1528, 0.394, 0.1182, 0.4144, 0.1304, 0.3682, 0.04897, 0.4144, 0.08359, 0.394, 0.1182, 0.4144, 0.06117, 0.3682, 0.08359, 0.3423, 0.08359, 0.394, 0.04897, 0.3219, 0.1182, 0.3219, 0.08359, 0.3423, 0.1528, 0.3423, 0.1304, 0.3682, 0.1182, 0.3219, 0.1182, 0.4144, 0.106, 0.3682, 0.1304, 0.3682, 0.08359, 0.394, 0.106, 0.3682, 0.1182, 0.4144, 0.08359, 0.3423, 0.106, 0.3682, 0.08359, 0.394, 0.1182, 0.3219, 0.106, 0.3682, 0.08359, 0.3423, 0.1304, 0.3682, 0.106, 0.3682, 0.1182, 0.3219, 0.4264, 0.06116, 0.438, 0.08553, 0.4005, 0.08497, 0.4159, 0.06101, 0.4378, 0.1102, 0.4004, 0.1095, 0.4004, 0.1042, 0.4379, 0.1048, 0.4159, 0.06101, 0.4005, 0.08497, 0.3975, 0.08459, 0.3344, 0.06932, 0.3428, 0.06943, 0.3462, 0.1111, 0.3353, 0.1109, 0.4714, 0.04507, 0.4711, 0.05168, 0.4655, 0.05158, 0.4672, 0.04502, 0.3651, 0.1572, 0.3642, 0.1503, 0.3903, 0.1537, 0.3975, 0.1647, 0.2896, 0.1731, 0.299, 0.164, 0.3272, 0.1653, 0.3248, 0.1717, 0.4445, 0.1095, 0.4378, 0.1102, 0.4379, 0.1048, 0.4445, 0.1042, 0.438, 0.08553, 0.4379, 0.1048, 0.4004, 0.1042, 0.4005, 0.08497, 0.2944, 0.06679, 0.3104, 0.06826, 0.3054, 0.1096, 0.2865, 0.1079, 0.4673, 0.1477, 0.4581, 0.1476, 0.4548, 0.106, 0.4667, 0.1062, 0.3699, 0.2011, 0.3729, 0.1994, 0.3752, 0.2029, 0.3752, 0.165, 0.3729, 0.1704, 0.3699, 0.1682, 0.4727, 0.0398, 0.4714, 0.04507, 0.4672, 0.04502, 0.4685, 0.03975, 0.4264, 0.06116, 0.4265, 0.0589, 0.45, 0.08445, 0.4445, 0.08529, 0.3657, 0.1627, 0.3651, 0.1572, 0.3975, 0.1647, 0.3958, 0.165, 0.4445, 0.08529, 0.45, 0.08445, 0.45, 0.1034, 0.4445, 0.1042, 0.4685, 0.03975, 0.4672, 0.04502, 0.4518, 0.04484, 0.4531, 0.03955, 0.4445, 0.1042, 0.45, 0.1034, 0.45, 0.1086, 0.4445, 0.1095, 0.3975, 0.1035, 0.4004, 0.1042, 0.4004, 0.1095, 0.3975, 0.1088, 0.4727, 0.1478, 0.4673, 0.1477, 0.4667, 0.1062, 0.4706, 0.1063, 0.3776, 0.05577, 0.397, 0.05826, 0.3936, 0.09931, 0.3677, 0.09593, 0.3334, 0.1407, 0.3023, 0.1392, 0.3054, 0.1096, 0.3353, 0.1109, 0.3323, 0.1487, 0.3012, 0.1473, 0.3023, 0.1392, 0.3334, 0.1407, 0.3462, 0.1111, 0.3486, 0.1111, 0.3492, 0.1409, 0.346, 0.1408, 0.4667, 0.1062, 0.4548, 0.106, 0.4509, 0.0763, 0.4648, 0.07647, 0.2865, 0.1079, 0.3054, 0.1096, 0.3023, 0.1392, 0.2818, 0.1374, 0.3353, 0.1109, 0.3462, 0.1111, 0.346, 0.1408, 0.3334, 0.1407, 0.4706, 0.1063, 0.4667, 0.1062, 0.4648, 0.07647, 0.47, 0.07657, 0.3677, 0.09593, 0.3936, 0.09931, 0.3915, 0.1288, 0.3644, 0.1252, 0.6008, 0.07522, 0.6103, 0.07531, 0.6098, 0.07956, 0.6023, 0.07948, 0.6074, 0.06932, 0.6196, 0.07081, 0.6196, 0.07655, 0.6103, 0.07531, 0.6348, 0.1533, 0.6253, 0.1533, 0.6268, 0.149, 0.6343, 0.149, 0.5636, 0.07541, 0.5949, 0.07518, 0.5945, 0.07947, 0.5643, 0.07969, 0.6642, 0.1587, 0.6444, 0.1587, 0.6444, 0.1529, 0.6642, 0.1529, 0.5636, 0.06955, 0.5949, 0.06932, 0.5949, 0.07518, 0.5636, 0.07541, 0.6103, 0.0982, 0.6188, 0.09919, 0.6169, 0.1097, 0.6098, 0.1089, 0.6103, 0.07531, 0.6196, 0.07655, 0.6195, 0.08076, 0.6098, 0.07956, 0.09871, 0.9493, 0.09721, 0.9764, 0.0936, 0.9496, 0.6317, 0.1591, 0.624, 0.1591, 0.6253, 0.1533, 0.6348, 0.1533, 0.6642, 0.1529, 0.6444, 0.1529, 0.6449, 0.1487, 0.664, 0.1487, 0.6444, 0.153, 0.6348, 0.1533, 0.6343, 0.149, 0.6444, 0.1487, 0.1601, 0.5578, 0.1749, 0.5552, 0.1708, 0.5695, 0.1671, 0.5687, 0.09209, 0.7025, 0.08004, 0.7031, 0.08994, 0.6919, 0.09138, 0.6918, 0.5996, 0.0694, 0.6008, 0.07522, 0.5961, 0.07587, 0.5949, 0.07014, 0.6208, 0.1532, 0.622, 0.1489, 0.6268, 0.149, 0.6253, 0.1533, 0.5973, 0.08009, 0.5961, 0.07587, 0.6008, 0.07522, 0.6023, 0.07948, 0.6196, 0.1589, 0.6208, 0.1532, 0.6253, 0.1533, 0.624, 0.1591, 0.1731, 0.8927, 0.1744, 0.8531, 0.1781, 0.854, 0.1822, 0.8946, 0.6444, 0.1487, 0.6343, 0.149, 0.635, 0.1305, 0.6439, 0.1302, 0.5643, 0.07969, 0.5945, 0.07947, 0.5922, 0.098, 0.5672, 0.09818, 0.5973, 0.08009, 0.6023, 0.07948, 0.6039, 0.09813, 0.5995, 0.09864, 0.6268, 0.149, 0.622, 0.1489, 0.6245, 0.1304, 0.6285, 0.1305, 0.6098, 0.07956, 0.6195, 0.08076, 0.6188, 0.09919, 0.6103, 0.0982, 0.6343, 0.149, 0.6268, 0.149, 0.6285, 0.1305, 0.635, 0.1305, 0.664, 0.1487, 0.6449, 0.1487, 0.6467, 0.1303, 0.6626, 0.1303, 0.6292, 0.1201, 0.6258, 0.1199, 0.6249, 0.1163, 0.6288, 0.1167, 0.6626, 0.1303, 0.6467, 0.1303, 0.6483, 0.12, 0.661, 0.12, 0.6285, 0.1305, 0.6245, 0.1304, 0.6258, 0.1199, 0.6292, 0.1201, 0.5672, 0.09818, 0.5922, 0.098, 0.5898, 0.1084, 0.5697, 0.1085, 0.5995, 0.09864, 0.6039, 0.09813, 0.6043, 0.1088, 0.6006, 0.1092, 0.6439, 0.1302, 0.635, 0.1305, 0.6347, 0.12, 0.6422, 0.1198, 0.635, 0.1305, 0.6285, 0.1305, 0.6292, 0.1201, 0.6347, 0.12, 0.6039, 0.09813, 0.6103, 0.0982, 0.6098, 0.1089, 0.6043, 0.1088, 0.6288, 0.1167, 0.6249, 0.1163, 0.6258, 0.1105, 0.6293, 0.1109, 0.6347, 0.12, 0.6292, 0.1201, 0.6288, 0.1167, 0.635, 0.1166, 0.6422, 0.1198, 0.6347, 0.12, 0.635, 0.1166, 0.6433, 0.1157, 0.5697, 0.1085, 0.5898, 0.1084, 0.5898, 0.1147, 0.5699, 0.1121, 0.6006, 0.1092, 0.6043, 0.1088, 0.6038, 0.1154, 0.5996, 0.1155, 0.661, 0.12, 0.6483, 0.12, 0.6484, 0.1158, 0.661, 0.1142, 0.6098, 0.1089, 0.6169, 0.1097, 0.618, 0.1154, 0.61, 0.1154, 0.6043, 0.1088, 0.6098, 0.1089, 0.61, 0.1154, 0.6038, 0.1154, 0.61, 0.1216, 0.6171, 0.1215, 0.6171, 0.124, 0.6101, 0.1236, 0.635, 0.1166, 0.6288, 0.1167, 0.6293, 0.1109, 0.6348, 0.1108, 0.6433, 0.1157, 0.635, 0.1166, 0.6348, 0.1108, 0.6421, 0.1099, 0.5699, 0.1121, 0.5898, 0.1147, 0.5871, 0.1205, 0.57, 0.118, 0.5996, 0.1155, 0.6038, 0.1154, 0.6045, 0.1216, 0.6008, 0.1216, 0.661, 0.1142, 0.6484, 0.1158, 0.648, 0.1101, 0.6588, 0.1084, 0.61, 0.1154, 0.618, 0.1154, 0.6171, 0.1215, 0.61, 0.1216, 0.6038, 0.1154, 0.61, 0.1154, 0.61, 0.1216, 0.6045, 0.1216, 0.6008, 0.1239, 0.6046, 0.1236, 0.6046, 0.13, 0.6011, 0.1302, 0.6045, 0.1216, 0.61, 0.1216, 0.6101, 0.1236, 0.6046, 0.1236, 0.6293, 0.1109, 0.6258, 0.1105, 0.6257, 0.1067, 0.6292, 0.1069, 0.6348, 0.1108, 0.6293, 0.1109, 0.6292, 0.1069, 0.6346, 0.1069, 0.6421, 0.1099, 0.6348, 0.1108, 0.6346, 0.1069, 0.642, 0.1064, 0.57, 0.118, 0.5871, 0.1205, 0.5868, 0.1227, 0.5696, 0.1218, 0.6008, 0.1216, 0.6045, 0.1216, 0.6046, 0.1236, 0.6008, 0.1239, 0.6588, 0.1084, 0.648, 0.1101, 0.6475, 0.1065, 0.6584, 0.1059, 0.6417, 0.09975, 0.6346, 0.1002, 0.6349, 0.0837, 0.6403, 0.08335, 0.6584, 0.1059, 0.6475, 0.1065, 0.6481, 0.09994, 0.6588, 0.0994, 0.6101, 0.1236, 0.6171, 0.124, 0.6167, 0.1304, 0.6099, 0.13, 0.6046, 0.1236, 0.6101, 0.1236, 0.6099, 0.13, 0.6046, 0.13, 0.6292, 0.1069, 0.6257, 0.1067, 0.6261, 0.1, 0.6294, 0.1002, 0.6346, 0.1069, 0.6292, 0.1069, 0.6294, 0.1002, 0.6346, 0.1002, 0.642, 0.1064, 0.6346, 0.1069, 0.6346, 0.1002, 0.6417, 0.09975, 0.5696, 0.1218, 0.5868, 0.1227, 0.5871, 0.1292, 0.5703, 0.1285, 0.6309, 0.08373, 0.6284, 0.08355, 0.6303, 0.06951, 0.6321, 0.06966, 0.5703, 0.1285, 0.5871, 0.1292, 0.5857, 0.1455, 0.5743, 0.1448, 0.6011, 0.1302, 0.6046, 0.13, 0.6055, 0.1463, 0.6028, 0.1465, 0.6588, 0.0994, 0.6481, 0.09994, 0.651, 0.08373, 0.6582, 0.08322, 0.6099, 0.13, 0.6167, 0.1304, 0.6147, 0.1465, 0.6096, 0.1463, 0.6046, 0.13, 0.6099, 0.13, 0.6096, 0.1463, 0.6055, 0.1463, 0.6294, 0.1002, 0.6261, 0.1, 0.6284, 0.08355, 0.6309, 0.08373, 0.6346, 0.1002, 0.6294, 0.1002, 0.6309, 0.08373, 0.6349, 0.0837, 0.5949, 0.168, 0.5949, 0.1629, 0.5983, 0.1607, 0.6011, 0.1605, 0.6031, 0.1615, 0.6031, 0.1696, 0.6011, 0.1706, 0.5983, 0.1703, 0.6349, 0.0837, 0.6309, 0.08373, 0.6321, 0.06966, 0.6349, 0.06963, 0.6403, 0.08335, 0.6349, 0.0837, 0.6349, 0.06963, 0.6386, 0.06932, 0.5743, 0.1448, 0.5857, 0.1455, 0.5845, 0.1596, 0.5764, 0.1588, 0.6028, 0.1465, 0.6055, 0.1463, 0.6064, 0.1604, 0.6045, 0.1605, 0.6582, 0.08322, 0.651, 0.08373, 0.6524, 0.06983, 0.6575, 0.06932, 0.6096, 0.1463, 0.6147, 0.1465, 0.6127, 0.1605, 0.6092, 0.1604, 0.6055, 0.1463, 0.6096, 0.1463, 0.6092, 0.1604, 0.6064, 0.1604, 0.0702, 0.9875, 0.04812, 0.9859, 0.04507, 0.957, 0.07415, 0.95, 0.1018, 0.9858, 0.1037, 0.9626, 0.1324, 0.9625, 0.1306, 0.9858, 0.1036, 0.9238, 0.1324, 0.919, 0.1324, 0.9625, 0.1037, 0.9626, 0.09906, 0.9291, 0.09871, 0.9493, 0.0936, 0.9496, 0.0885, 0.9291, 0.08732, 0.9875, 0.0702, 0.9875, 0.07415, 0.95, 0.0936, 0.9496, 0.09721, 0.9764, 0.07415, 0.95, 0.09721, 0.9764, 0.08732, 0.9875, 0.07415, 0.95, 0.07828, 0.8869, 0.07822, 0.9138, 0.07678, 0.9139, 0.3137, 0.3664, 0.3082, 0.3661, 0.3096, 0.3497, 0.3142, 0.3499, 0.4118, 0.408, 0.4064, 0.4085, 0.4049, 0.3922, 0.4095, 0.3917, 0.3082, 0.3661, 0.2989, 0.3653, 0.301, 0.3489, 0.3096, 0.3497, 0.3697, 0.3983, 0.3731, 0.3983, 0.3729, 0.4148, 0.3699, 0.4148, 0.4251, 0.3578, 0.4285, 0.3578, 0.428, 0.3744, 0.425, 0.3743, 0.413, 0.3585, 0.4251, 0.3578, 0.425, 0.3743, 0.4145, 0.375, 0.3608, 0.3984, 0.3697, 0.3983, 0.3699, 0.4148, 0.3621, 0.4149, 0.3223, 0.3665, 0.3137, 0.3664, 0.3142, 0.3499, 0.3214, 0.35, 0.4049, 0.3922, 0.4043, 0.3805, 0.4078, 0.3802, 0.4095, 0.3917, 0.1479, 0.5799, 0.1453, 0.5547, 0.1671, 0.5687, 0.1453, 0.5547, 0.1601, 0.5578, 0.1671, 0.5687, 0.1805, 0.1923, 0.1817, 0.2122, 0.1624, 0.2168, 0.1612, 0.1933, 0.2188, 0.1151, 0.2189, 0.1245, 0.1995, 0.1322, 0.1996, 0.1208, 0.1712, 0.08133, 0.1711, 0.1016, 0.1516, 0.103, 0.1516, 0.07986, 0.1711, 0.1016, 0.1731, 0.125, 0.1539, 0.1305, 0.1516, 0.103, 0.2197, 0.05804, 0.2182, 0.08211, 0.1986, 0.0812, 0.2004, 0.05295, 0.06343, 0.1928, 0.06302, 0.1622, 0.0794, 0.1626, 0.07979, 0.1922, 0.1018, 0.1433, 0.09921, 0.1638, 0.0794, 0.1626, 0.08241, 0.1385, 0.1811, 0.147, 0.1805, 0.1923, 0.1612, 0.1933, 0.162, 0.1404, 0.162, 0.1404, 0.1612, 0.1933, 0.1451, 0.1935, 0.1459, 0.138, 0.1732, 0.05861, 0.1712, 0.08133, 0.1516, 0.07986, 0.154, 0.05309, 0.0683, 0.1162, 0.08105, 0.1223, 0.08369, 0.1369, 0.06364, 0.1273, 0.08241, 0.1385, 0.0794, 0.1626, 0.06302, 0.1622, 0.06618, 0.1369, 0.1804, 0.09915, 0.1817, 0.114, 0.1731, 0.125, 0.1711, 0.1016, 0.1516, 0.103, 0.1539, 0.1305, 0.1377, 0.1323, 0.1352, 0.1034, 0.1031, 0.1222, 0.1158, 0.116, 0.1269, 0.127, 0.1095, 0.1355, 0.07979, 0.1922, 0.08241, 0.2134, 0.06618, 0.2151, 0.06343, 0.1928, 0.1158, 0.116, 0.1211, 0.1011, 0.1352, 0.1036, 0.1269, 0.127, 0.2004, 0.05295, 0.1986, 0.0812, 0.1823, 0.08087, 0.1841, 0.05124, 0.1088, 0.06556, 0.07982, 0.06566, 0.08284, 0.05141, 0.1268, 0.05124, 0.2186, 0.09479, 0.2186, 0.1048, 0.1991, 0.1085, 0.1995, 0.09633, 0.07979, 0.1922, 0.0794, 0.1626, 0.09921, 0.1638, 0.09955, 0.1905, 0.1095, 0.1355, 0.08369, 0.1369, 0.08105, 0.1223, 0.1031, 0.1222, 0.07982, 0.06566, 0.06794, 0.07146, 0.06339, 0.06089, 0.08284, 0.05141, 0.1612, 0.1933, 0.1624, 0.2168, 0.146, 0.2182, 0.1451, 0.1935, 0.1817, 0.06933, 0.1805, 0.0832, 0.1712, 0.08133, 0.1732, 0.05861, 0.154, 0.05309, 0.1516, 0.07986, 0.1353, 0.07936, 0.1378, 0.05124, 0.1088, 0.06556, 0.115, 0.07264, 0.1211, 0.07972, 0.1211, 0.08447, 0.1211, 0.08923, 0.1211, 0.08966, 0.1211, 0.09465, 0.1211, 0.1011, 0.1158, 0.116, 0.1031, 0.1222, 0.08105, 0.1223, 0.0683, 0.1162, 0.06302, 0.1013, 0.06302, 0.08535, 0.06794, 0.07146, 0.07982, 0.06566, 0.1996, 0.1208, 0.1995, 0.1322, 0.1831, 0.1325, 0.1835, 0.1214, 0.1805, 0.0832, 0.1804, 0.09915, 0.1711, 0.1016, 0.1712, 0.08133, 0.1516, 0.07986, 0.1516, 0.103, 0.1352, 0.1034, 0.1353, 0.07936, 0.1211, 0.08447, 0.1211, 0.07972, 0.1352, 0.06102, 0.1352, 0.0705, 0.115, 0.07264, 0.1323, 0.05464, 0.1352, 0.06102, 0.1211, 0.07972, 0.2003, 0.1374, 0.1839, 0.1377, 0.1831, 0.1325, 0.1995, 0.1322, 0.2182, 0.08211, 0.2186, 0.09479, 0.1995, 0.09633, 0.1986, 0.0812, 0.09955, 0.1905, 0.1018, 0.2086, 0.08241, 0.2134, 0.07979, 0.1922, 0.1211, 0.09465, 0.1211, 0.08966, 0.1352, 0.08084, 0.1343, 0.09079, 0.1995, 0.09633, 0.1991, 0.1085, 0.1817, 0.1101, 0.1833, 0.09681, 0.1211, 0.08966, 0.1211, 0.08923, 0.1352, 0.07997, 0.1352, 0.08084, 0.1398, 0.1499, 0.1397, 0.1498, 0.1352, 0.134, 0.1397, 0.1323, 0.2186, 0.1048, 0.2186, 0.1056, 0.1991, 0.1095, 0.1991, 0.1085, 0.1986, 0.0812, 0.1995, 0.09633, 0.1833, 0.09681, 0.1823, 0.08087, 0.1211, 0.1011, 0.1211, 0.09465, 0.1343, 0.09079, 0.1352, 0.1036, 0.2197, 0.1306, 0.2003, 0.1374, 0.1995, 0.1322, 0.2189, 0.1245, 0.1811, 0.147, 0.162, 0.1404, 0.1624, 0.1346, 0.1817, 0.1412, 0.162, 0.1404, 0.1459, 0.138, 0.1463, 0.1323, 0.1624, 0.1346, 0.1088, 0.06556, 0.1268, 0.05124, 0.1323, 0.05464, 0.115, 0.07264, 0.1211, 0.08923, 0.1211, 0.08447, 0.1352, 0.0705, 0.1352, 0.07997, 0.1991, 0.1095, 0.1996, 0.1208, 0.1835, 0.1214, 0.1828, 0.1108, 0.2186, 0.1056, 0.2188, 0.1151, 0.1996, 0.1208, 0.1991, 0.1095, 0.6868, 0.1558, 0.6826, 0.16, 0.6813, 0.1567, 0.6591, 0.1657, 0.6586, 0.1662, 0.6556, 0.1663, 0.6554, 0.1588, 0.6589, 0.1587, 0.6582, 0.1716, 0.6547, 0.1718, 0.6556, 0.1663, 0.6586, 0.1662, 0.659, 0.1667, 0.5834, 0.1638, 0.5825, 0.17, 0.5811, 0.1609, 0.6516, 0.1718, 0.65, 0.1717, 0.65, 0.167, 0.6506, 0.1662, 0.6516, 0.1662, 0.6607, 0.1873, 0.6546, 0.1877, 0.6547, 0.1718, 0.6582, 0.1716, 0.659, 0.1723, 0.5834, 0.1638, 0.5875, 0.1703, 0.5834, 0.1705, 0.6591, 0.1657, 0.659, 0.1667, 0.6586, 0.1662, 0.6819, 0.07864, 0.6767, 0.07411, 0.6642, 0.07117, 0.6644, 0.06932, 0.6926, 0.07375, 0.691, 0.07979, 0.654, 0.2062, 0.6481, 0.2062, 0.6501, 0.1877, 0.6546, 0.1877, 0.6546, 0.1877, 0.6501, 0.1877, 0.6516, 0.1718, 0.6547, 0.1718, 0.6276, 0.1794, 0.6218, 0.1791, 0.624, 0.1634, 0.628, 0.1636, 0.624, 0.1634, 0.6271, 0.1591, 0.628, 0.1636, 0.6352, 0.1792, 0.6321, 0.1794, 0.6311, 0.1635, 0.6333, 0.1634, 0.6516, 0.1662, 0.6506, 0.1662, 0.65, 0.1654, 0.6499, 0.1587, 0.6514, 0.1588, 0.628, 0.1636, 0.6311, 0.1591, 0.6311, 0.1635, 0.6644, 0.1713, 0.6642, 0.1695, 0.6768, 0.1671, 0.5766, 0.1845, 0.5707, 0.1839, 0.5636, 0.1788, 0.5636, 0.1661, 0.5707, 0.1603, 0.5766, 0.1596, 0.5809, 0.1619, 0.5809, 0.1819, 0.6311, 0.1635, 0.6331, 0.1601, 0.6333, 0.1634, 0.6934, 0.1214, 0.673, 0.1179, 0.6772, 0.09991, 0.6911, 0.1026, 0.6273, 0.1978, 0.6196, 0.1973, 0.6218, 0.1791, 0.6276, 0.1794, 0.6332, 0.1978, 0.6273, 0.1978, 0.6276, 0.1794, 0.6321, 0.1794, 0.6481, 0.2062, 0.6444, 0.2059, 0.6472, 0.1874, 0.6501, 0.1877, 0.6547, 0.1718, 0.6516, 0.1718, 0.6516, 0.1662, 0.6556, 0.1663, 0.6621, 0.2058, 0.654, 0.2062, 0.6546, 0.1877, 0.6607, 0.1873, 0.6372, 0.1975, 0.6332, 0.1978, 0.6321, 0.1794, 0.6352, 0.1792, 0.69, 0.08648, 0.6808, 0.08443, 0.6824, 0.08141, 0.6905, 0.08243, 0.6771, 0.1231, 0.6901, 0.1214, 0.6881, 0.1399, 0.6792, 0.1412, 0.6321, 0.1794, 0.6276, 0.1794, 0.628, 0.1636, 0.6311, 0.1635, 0.65, 0.167, 0.65, 0.1654, 0.6506, 0.1662, 0.5875, 0.1703, 0.5897, 0.1794, 0.5871, 0.181, 0.5834, 0.1705, 0.5871, 0.181, 0.5831, 0.1812, 0.5834, 0.1705, 0.5821, 0.1806, 0.5825, 0.17, 0.6372, 0.1632, 0.6391, 0.1672, 0.6373, 0.1673, 0.6911, 0.1026, 0.6772, 0.09991, 0.6808, 0.08443, 0.69, 0.08648, 0.6906, 0.08716, 0.6556, 0.1663, 0.6516, 0.1662, 0.6514, 0.1588, 0.6554, 0.1588, 0.5875, 0.1635, 0.59, 0.1686, 0.5875, 0.1703, 0.6375, 0.1592, 0.6391, 0.1632, 0.6372, 0.1632, 0.6819, 0.07864, 0.691, 0.07979, 0.6905, 0.08243, 0.6824, 0.08141, 0.6875, 0.1623, 0.6826, 0.16, 0.6871, 0.1597, 0.5809, 0.1818, 0.5831, 0.1812, 0.5831, 0.183, 0.6822, 0.1628, 0.6753, 0.1658, 0.6826, 0.16, 0.5872, 0.1827, 0.5831, 0.1812, 0.5871, 0.181, 0.6819, 0.07864, 0.6754, 0.0752, 0.6767, 0.07411, 0.5897, 0.1794, 0.5872, 0.1827, 0.5871, 0.181, 0.6642, 0.1695, 0.6753, 0.1658, 0.6768, 0.1671, 0.6642, 0.07117, 0.6754, 0.0752, 0.6649, 0.07264, 0.6375, 0.1694, 0.6391, 0.1672, 0.6394, 0.1694, 0.69, 0.08648, 0.6908, 0.08663, 0.6906, 0.08716, 0.6905, 0.08243, 0.691, 0.07979, 0.6917, 0.08043, 0.6914, 0.08194, 0.6934, 0.07385, 0.6917, 0.08043, 0.691, 0.07979, 0.6926, 0.07375, 0.6914, 0.08194, 0.6908, 0.08663, 0.69, 0.08648, 0.6905, 0.08243, 0.6501, 0.1877, 0.6472, 0.1874, 0.6495, 0.1722, 0.65, 0.1717, 0.6516, 0.1718, 0.688, 0.1555, 0.6868, 0.1558, 0.6876, 0.1549, 0.6875, 0.1623, 0.6871, 0.1597, 0.6884, 0.1604, 0.6886, 0.1614, 0.6886, 0.1614, 0.6901, 0.1683, 0.6888, 0.1685, 0.6875, 0.1623, 0.688, 0.1555, 0.6884, 0.1604, 0.6871, 0.1597, 0.6868, 0.1558, 0.6792, 0.1412, 0.6881, 0.1399, 0.6876, 0.1549, 0.6868, 0.1558, 0.6813, 0.1567, 0.6868, 0.1558, 0.6871, 0.1597, 0.6826, 0.16, 0.5834, 0.1638, 0.5834, 0.1705, 0.5825, 0.17, 0.5834, 0.1638, 0.5875, 0.1635, 0.5875, 0.1703, 0.624, 0.1634, 0.6232, 0.16, 0.6271, 0.1591, 0.628, 0.1636, 0.6271, 0.1591, 0.6311, 0.1591, 0.6768, 0.1671, 0.6822, 0.1628, 0.6888, 0.1685, 0.6822, 0.1628, 0.6875, 0.1623, 0.6888, 0.1685, 0.6888, 0.1685, 0.6644, 0.1713, 0.6768, 0.1671, 0.6418, 0.1591, 0.6418, 0.1636, 0.6394, 0.1621, 0.5875, 0.1703, 0.59, 0.1686, 0.5897, 0.1794, 0.5834, 0.1705, 0.5875, 0.1703, 0.5871, 0.181, 0.5834, 0.1705, 0.5831, 0.1812, 0.5821, 0.1806, 0.6372, 0.1632, 0.6391, 0.1632, 0.6391, 0.1672, 0.5875, 0.1635, 0.591, 0.1596, 0.59, 0.1686, 0.6375, 0.1592, 0.6394, 0.1591, 0.6391, 0.1632, 0.6875, 0.1623, 0.6822, 0.1628, 0.6826, 0.16, 0.5809, 0.1818, 0.5821, 0.1806, 0.5831, 0.1812, 0.6822, 0.1628, 0.6768, 0.1671, 0.6753, 0.1658, 0.5872, 0.1827, 0.5831, 0.183, 0.5831, 0.1812, 0.6819, 0.07864, 0.6824, 0.08141, 0.6754, 0.0752, 0.5897, 0.1794, 0.591, 0.1802, 0.5872, 0.1827, 0.591, 0.1802, 0.5897, 0.1794, 0.59, 0.1686, 0.6642, 0.07117, 0.6767, 0.07411, 0.6754, 0.0752, 0.6375, 0.1694, 0.6373, 0.1673, 0.6391, 0.1672, 0.1904, 0.6346, 0.1892, 0.6593, 0.1745, 0.6597, 0.1757, 0.6349, 0.2051, 0.6619, 0.2059, 0.6888, 0.1912, 0.6894, 0.1904, 0.6625, 0.2059, 0.6346, 0.2051, 0.6619, 0.1904, 0.6625, 0.1912, 0.6351, 0.1892, 0.6593, 0.1904, 0.7054, 0.1757, 0.7057, 0.1745, 0.6597, 0.1135, 0.6254, 0.1362, 0.6138, 0.1453, 0.623, 0.1226, 0.6346, 0.1135, 0.6254, 0.1137, 0.6248, 0.1363, 0.6132, 0.1362, 0.6138, 0.1243, 0.5648, 0.1242, 0.5654, 0.1002, 0.5889, 0.09927, 0.5886, 0.0945, 0.6197, 0.09571, 0.6185, 0.1137, 0.6248, 0.1135, 0.6254, 0.09927, 0.5886, 0.1002, 0.5889, 0.09571, 0.6185, 0.0945, 0.6197, 0.1453, 0.5547, 0.1452, 0.5553, 0.1242, 0.5654, 0.1243, 0.5648, 0.1705, 0.8573, 0.1672, 0.8574, 0.1663, 0.8305, 0.1697, 0.8304, 0.1497, 0.9525, 0.1463, 0.9541, 0.1452, 0.9076, 0.1486, 0.9087, 0.1486, 0.9087, 0.1452, 0.9076, 0.1464, 0.8826, 0.1497, 0.8839, 0.08885, 0.8728, 0.0866, 0.8717, 0.1093, 0.8601, 0.1115, 0.8612, 0.1697, 0.8304, 0.1663, 0.8305, 0.167, 0.8027, 0.1705, 0.8045, 0.1672, 0.8574, 0.1509, 0.8576, 0.1501, 0.8307, 0.1663, 0.8305, 0.1463, 0.9541, 0.1303, 0.9541, 0.129, 0.9078, 0.1452, 0.9076, 0.1452, 0.9076, 0.129, 0.9078, 0.1304, 0.883, 0.1464, 0.8826, 0.0866, 0.8717, 0.07677, 0.8617, 0.09944, 0.8501, 0.1093, 0.8601, 0.1663, 0.8305, 0.1501, 0.8307, 0.1511, 0.8035, 0.167, 0.8027, 0.05964, 0.8765, 0.05404, 0.7913, 0.09721, 0.7925, 0.09367, 0.8774, 0.06187, 0.9352, 0.05964, 0.8765, 0.09367, 0.8774, 0.09345, 0.9366, 0.03415, 0.9364, 0.03181, 0.8778, 0.05964, 0.8765, 0.06187, 0.9352, 0.1009, 0.9352, 0.1072, 0.876, 0.155, 0.882, 0.1484, 0.9405, 0.2137, 0.8125, 0.2122, 0.8712, 0.1816, 0.8719, 0.1849, 0.8131, 0.03181, 0.8778, 0.02789, 0.7924, 0.05404, 0.7913, 0.05964, 0.8765, 0.1072, 0.876, 0.09721, 0.7913, 0.155, 0.798, 0.155, 0.882, 0.2122, 0.8712, 0.2149, 0.9534, 0.1753, 0.9541, 0.1816, 0.8719, 0.1849, 0.8131, 0.1816, 0.8719, 0.155, 0.8113, 0.0945, 0.5725, 0.0945, 0.6185, 0.09035, 0.6155, 0.09035, 0.5762, 0.0378, 0.5558, 0.06478, 0.5547, 0.06497, 0.561, 0.0378, 0.5619, 0.0945, 0.6185, 0.06686, 0.6434, 0.06674, 0.6367, 0.09035, 0.6155, 0.06478, 0.5547, 0.0945, 0.5725, 0.09035, 0.5762, 0.06497, 0.561, 0.06686, 0.6434, 0.0378, 0.6434, 0.0378, 0.6367, 0.06674, 0.6367])
me_cylinder.update()
me_cylinder_001 = bpy.data.meshes.new('Cylinder.001')
me_cylinder_001.from_pydata([(-0.09325, 0.04813, 1.1), (-0.09325, -0.06617, 1.1), (0.09325, -0.06617, 1.1), (0.09325, 0.04813, 1.1), (-8.657e-09, 0.1053, 1.1), (0.0746, -0.07761, 1.1), (-0.0746, -0.07761, 1.1), (-8.657e-09, 0.1053, 1.213), (-9.35e-09, 0.07928, 1.266), (0.09325, 0.04813, 1.213), (0.07203, 0.03513, 1.266), (0.09325, -0.06617, 1.213), (0.07203, -0.05317, 1.266), (-8.579e-09, -0.1065, 1.233), (-8.448e-09, -0.08685, 1.266), (-0.09325, -0.06617, 1.213), (-0.07203, -0.05317, 1.266), (-0.09325, 0.04813, 1.213), (-0.07203, 0.03513, 1.266), (0.04663, -0.09898, 1.213), (0.03602, -0.07525, 1.266), (-0.04663, -0.09898, 1.213), (-0.03602, -0.07525, 1.266), (-1.093e-08, 0.0165, 1.297), (-1.069e-08, 0.02592, 1.285), (0.02851, 0.008453, 1.285), (0.02082, 0.003738, 1.297), (0.02851, -0.02649, 1.285), (0.02082, -0.02178, 1.297), (-7.319e-09, -0.03454, 1.297), (-7.489e-09, -0.04395, 1.285), (-0.02082, -0.02178, 1.297), (-0.02851, -0.02649, 1.285), (-0.02851, 0.008453, 1.285), (-0.02082, 0.003738, 1.297), (0.01425, -0.03522, 1.285), (0.01041, -0.02816, 1.297), (-0.01425, -0.03522, 1.285), (-0.01041, -0.02816, 1.297), (-0.003324, -0.0172, 1.334), (-0.00938, -0.02674, 1.311), (-1.017e-08, 0.0135, 1.311), (-7.091e-09, -0.001247, 1.334), (0.00938, -0.02674, 1.311), (0.003324, -0.0172, 1.334), (-0.007, -0.005537, 1.334), (-0.01876, 0.002005, 1.311), (-0.01876, -0.02099, 1.311), (-0.007, -0.01494, 1.334), (-6.92e-09, -0.03249, 1.311), (-7.091e-09, -0.01923, 1.334), (0.007, -0.01494, 1.334), (0.01876, -0.02099, 1.311), (0.007, -0.005537, 1.334), (0.01876, 0.002005, 1.311)], [], [(15, 1, 6, 21), (29, 49, 40, 38), (7, 4, 0, 17), (25, 10, 8, 24), (9, 3, 4, 7), (33, 18, 16, 32), (11, 2, 3, 9), (19, 5, 2, 11), (53, 42, 45, 48, 39, 50, 44, 51), (17, 0, 1, 15), (24, 8, 18, 33), (10, 9, 7, 8), (36, 43, 49, 29), (12, 11, 9, 10), (34, 46, 41, 23), (20, 19, 11, 12), (30, 14, 20, 35), (22, 21, 13, 14), (32, 16, 22, 37), (18, 17, 15, 16), (8, 7, 17, 18), (31, 47, 46, 34), (14, 13, 19, 20), (16, 15, 21, 22), (37, 22, 14, 30), (27, 12, 10, 25), (26, 54, 52, 28), (35, 20, 12, 27), (28, 52, 43, 36), (26, 25, 24, 23), (28, 27, 25, 26), (36, 35, 27, 28), (38, 37, 30, 29), (34, 33, 32, 31), (23, 24, 33, 34), (29, 30, 35, 36), (31, 32, 37, 38), (23, 41, 54, 26), (42, 41, 46, 45), (44, 43, 52, 51), (48, 47, 40, 39), (51, 52, 54, 53), (45, 46, 47, 48), (50, 49, 43, 44), (39, 40, 49, 50), (53, 54, 41, 42), (38, 40, 47, 31)])
_uv = me_cylinder_001.uv_layers.new(name='UVMap')
_uv.uv.foreach_set('vector', [0.4363, 0.8047, 0.3877, 0.8014, 0.3906, 0.7964, 0.4434, 0.7923, 0.3656, 0.8943, 0.3692, 0.8891, 0.3709, 0.8913, 0.3676, 0.8968, 0.4434, 0.8827, 0.3949, 0.8794, 0.3842, 0.8528, 0.4327, 0.8562, 0.3207, 0.9138, 0.3015, 0.9026, 0.3333, 0.8827, 0.3333, 0.906, 0.35, 0.8189, 0.3015, 0.8222, 0.3122, 0.7957, 0.3607, 0.7923, 0.3458, 0.9138, 0.365, 0.9026, 0.365, 0.9422, 0.3458, 0.9295, 0.3536, 0.8703, 0.3051, 0.8737, 0.3015, 0.8222, 0.35, 0.8189, 0.3607, 0.8827, 0.3079, 0.8786, 0.3051, 0.8737, 0.3536, 0.8703, 0.4109, 0.8847, 0.4139, 0.8827, 0.417, 0.8847, 0.417, 0.8889, 0.4154, 0.8899, 0.4139, 0.8908, 0.4125, 0.8899, 0.4109, 0.8889, 0.4327, 0.8562, 0.3842, 0.8528, 0.3877, 0.8014, 0.4363, 0.8047, 0.3333, 0.906, 0.3333, 0.8827, 0.365, 0.9026, 0.3458, 0.9138, 0.3759, 0.823, 0.35, 0.8189, 0.3607, 0.7923, 0.3842, 0.8024, 0.4083, 0.8968, 0.4049, 0.8913, 0.4067, 0.8891, 0.4103, 0.8943, 0.3787, 0.8627, 0.3536, 0.8703, 0.35, 0.8189, 0.3759, 0.823, 0.3799, 0.9043, 0.3821, 0.8981, 0.3878, 0.8981, 0.3863, 0.9043, 0.3842, 0.8723, 0.3607, 0.8827, 0.3536, 0.8703, 0.3787, 0.8627, 0.3333, 0.9373, 0.3333, 0.9574, 0.3174, 0.9521, 0.327, 0.9334, 0.3491, 0.9521, 0.3538, 0.963, 0.3333, 0.9656, 0.3333, 0.9574, 0.3458, 0.9295, 0.365, 0.9422, 0.3491, 0.9521, 0.3395, 0.9334, 0.4586, 0.8521, 0.4327, 0.8562, 0.4363, 0.8047, 0.4613, 0.8124, 0.4668, 0.8726, 0.4434, 0.8827, 0.4327, 0.8562, 0.4586, 0.8521, 0.3695, 0.8993, 0.3727, 0.8936, 0.3821, 0.8981, 0.3799, 0.9043, 0.3333, 0.9574, 0.3333, 0.9656, 0.3127, 0.963, 0.3174, 0.9521, 0.4613, 0.8124, 0.4363, 0.8047, 0.4434, 0.7923, 0.4668, 0.8028, 0.3395, 0.9334, 0.3491, 0.9521, 0.3333, 0.9574, 0.3333, 0.9373, 0.3207, 0.9295, 0.3015, 0.9422, 0.3015, 0.9026, 0.3207, 0.9138, 0.396, 0.9043, 0.3938, 0.8981, 0.4031, 0.8936, 0.4063, 0.8993, 0.327, 0.9334, 0.3174, 0.9521, 0.3015, 0.9422, 0.3207, 0.9295, 0.4063, 0.8993, 0.4031, 0.8936, 0.4049, 0.8913, 0.4083, 0.8968, 0.396, 0.9043, 0.3967, 0.9107, 0.3879, 0.9107, 0.3896, 0.9043, 0.4063, 0.8993, 0.4109, 0.9038, 0.3967, 0.9107, 0.396, 0.9043, 0.3287, 0.9298, 0.327, 0.9334, 0.3207, 0.9295, 0.3241, 0.9269, 0.3378, 0.9298, 0.3395, 0.9334, 0.3333, 0.9373, 0.3333, 0.9327, 0.3799, 0.9043, 0.3792, 0.9107, 0.365, 0.9038, 0.3695, 0.8993, 0.3863, 0.9043, 0.3879, 0.9107, 0.3792, 0.9107, 0.3799, 0.9043, 0.3333, 0.9327, 0.3333, 0.9373, 0.327, 0.9334, 0.3287, 0.9298, 0.3424, 0.9269, 0.3458, 0.9295, 0.3395, 0.9334, 0.3378, 0.9298, 0.3896, 0.9043, 0.388, 0.8981, 0.3938, 0.8981, 0.396, 0.9043, 0.3862, 0.8863, 0.3878, 0.8981, 0.3821, 0.8981, 0.384, 0.8863, 0.3964, 0.8835, 0.4049, 0.8913, 0.4031, 0.8936, 0.3957, 0.8844, 0.3802, 0.8844, 0.3727, 0.8936, 0.3709, 0.8913, 0.3795, 0.8835, 0.3957, 0.8844, 0.4031, 0.8936, 0.3938, 0.8981, 0.3918, 0.8863, 0.384, 0.8863, 0.3821, 0.8981, 0.3727, 0.8936, 0.3802, 0.8844, 0.397, 0.8827, 0.4067, 0.8891, 0.4049, 0.8913, 0.3964, 0.8835, 0.3795, 0.8835, 0.3709, 0.8913, 0.3692, 0.8891, 0.3789, 0.8827, 0.3918, 0.8863, 0.3938, 0.8981, 0.388, 0.8981, 0.3897, 0.8863, 0.3676, 0.8968, 0.3709, 0.8913, 0.3727, 0.8936, 0.3695, 0.8993])
me_cylinder_001.update()
me_cube_001 = bpy.data.meshes.new('Cube.001')
me_cube_001.from_pydata([(0.1505, -0.05185, 0.5858), (0.1505, -0.03015, 0.5957), (0.1548, -0.05185, 0.5858), (0.1548, -0.03015, 0.5957), (0.1505, 0.2242, 0.2489), (0.1548, 0.2242, 0.2489), (0.1406, -0.0536, 0.5897), (0.1406, -0.03191, 0.5995), (0.1647, -0.03191, 0.5995), (0.1647, -0.0536, 0.5897), (0.137, -0.01827, 0.6125), (0.137, -0.01573, 0.6068), (0.1684, -0.01827, 0.6125), (0.1684, -0.01573, 0.6068), (0.1684, -0.07231, 0.588), (0.1684, -0.06977, 0.5824), (0.137, -0.06977, 0.5824), (0.137, -0.07231, 0.588), (0.1505, 0.06287, 0.3555), (0.1505, 0.01515, 0.4377), (0.1548, 0.01515, 0.4377), (0.1548, 0.06287, 0.3555), (0.1548, 0.08456, 0.3654), (0.1548, 0.03685, 0.4475), (0.1505, 0.03685, 0.4475), (0.1505, 0.08456, 0.3654), (0.1505, 0.1571, 0.2617), (0.1505, 0.08814, 0.3207), (0.1548, 0.1788, 0.2715), (0.1548, 0.1098, 0.3305), (0.1548, 0.08814, 0.3207), (0.1548, 0.1571, 0.2617), (0.1505, 0.1098, 0.3305), (0.1505, 0.1788, 0.2715), (0.1505, 0.2143, 0.2444), (0.1505, 0.1883, 0.2461), (0.1548, 0.1883, 0.2461), (0.1548, 0.2143, 0.2444), (0.1406, -0.08538, 0.6786), (0.1483, -0.09238, 0.6754), (0.1483, -0.07069, 0.6853), (0.1406, -0.07769, 0.6821), (0.1571, -0.09238, 0.6754), (0.1647, -0.08538, 0.6786), (0.1647, -0.07769, 0.6821), (0.1571, -0.07069, 0.6853), (0.1483, -0.05614, 0.5953), (0.1406, -0.04914, 0.5985), (0.1391, -0.063, 0.5922), (0.1406, -0.04145, 0.602), (0.1483, -0.03445, 0.6051), (0.1391, -0.02759, 0.6082), (0.1571, -0.03445, 0.6051), (0.1647, -0.04145, 0.602), (0.1663, -0.02759, 0.6082), (0.1647, -0.04914, 0.5985), (0.1571, -0.05614, 0.5953), (0.1663, -0.063, 0.5922), (0.1572, -0.09327, 0.6763), (0.1576, -0.09627, 0.6804), (0.1662, -0.08839, 0.684), (0.1652, -0.086, 0.6796), (0.1662, -0.07974, 0.6879), (0.1652, -0.078, 0.6832), (0.1576, -0.07187, 0.6915), (0.1572, -0.07072, 0.6865), (0.1481, -0.07072, 0.6865), (0.1478, -0.07187, 0.6915), (0.1401, -0.078, 0.6832), (0.1391, -0.07974, 0.6879), (0.1391, -0.08839, 0.684), (0.1401, -0.086, 0.6796), (0.1481, -0.09327, 0.6763), (0.1478, -0.09627, 0.6804), (0.1478, -0.09707, 0.6822), (0.1488, -0.09577, 0.6857), (0.1417, -0.08929, 0.6886), (0.1391, -0.0892, 0.6858), (0.1565, -0.07613, 0.6945), (0.1576, -0.07267, 0.6932), (0.1478, -0.07267, 0.6932), (0.1488, -0.07613, 0.6945), (0.1576, -0.09707, 0.6822), (0.1565, -0.09577, 0.6857), (0.1636, -0.08261, 0.6916), (0.1662, -0.08055, 0.6897), (0.1636, -0.08929, 0.6886), (0.1662, -0.0892, 0.6858), (0.1391, -0.08055, 0.6897), (0.1417, -0.08261, 0.6916)], [], [(69, 70, 77, 88), (53, 44, 43, 55), (57, 56, 46, 48, 17, 14), (47, 38, 41, 49), (50, 40, 45, 52), (31, 26, 35, 36), (28, 31, 36, 37, 5), (33, 28, 5, 4), (2, 9, 6, 0), (3, 8, 9, 2), (1, 7, 8, 3), (0, 6, 7, 1), (51, 50, 52, 54, 12, 10), (8, 7, 11, 13), (48, 47, 49, 51, 10, 17), (54, 53, 55, 57, 14, 12), (15, 14, 17, 16), (13, 12, 14, 15), (11, 10, 12, 13), (16, 17, 10, 11), (6, 9, 15, 16), (41, 38, 71, 68), (7, 6, 16, 11), (9, 8, 13, 15), (22, 21, 30, 29), (18, 25, 32, 27), (25, 22, 29, 32), (21, 18, 27, 30), (1, 3, 23, 24), (3, 2, 20, 23), (4, 5, 37, 34), (0, 1, 24, 19), (21, 22, 23, 20), (25, 18, 19, 24), (22, 25, 24, 23), (18, 21, 20, 19), (31, 28, 29, 30), (33, 26, 27, 32), (28, 33, 32, 29), (26, 31, 30, 27), (2, 0, 19, 20), (34, 37, 36, 35), (26, 33, 4, 34, 35), (46, 47, 48), (49, 50, 51), (52, 53, 54), (55, 56, 57), (46, 39, 38, 47), (40, 50, 49, 41), (44, 53, 52, 45), (42, 56, 55, 43), (56, 42, 39, 46), (59, 60, 87, 82), (39, 42, 58, 72), (60, 62, 85, 87), (67, 69, 88, 80), (84, 78, 81, 89, 76, 75, 83, 86), (64, 67, 80, 79), (62, 64, 79, 85), (40, 41, 68, 66), (73, 59, 82, 74), (43, 44, 63, 61), (44, 45, 65, 63), (38, 39, 72, 71), (45, 40, 66, 65), (70, 73, 74, 77), (73, 70, 71, 72), (65, 66, 67, 64), (59, 73, 72, 58), (64, 62, 63, 65), (61, 63, 62, 60), (69, 67, 66, 68), (60, 59, 58, 61), (70, 69, 68, 71), (75, 76, 77, 74), (79, 80, 81, 78), (83, 75, 74, 82), (78, 84, 85, 79), (87, 85, 84, 86), (89, 81, 80, 88), (86, 83, 82, 87), (76, 89, 88, 77), (42, 43, 61, 58)])
_uv = me_cube_001.uv_layers.new(name='UVMap')
_uv.uv.foreach_set('vector', [0.5863, 0.9694, 0.5911, 0.9701, 0.5911, 0.9715, 0.5863, 0.9708, 0.6759, 0.9027, 0.6759, 0.965, 0.6716, 0.9656, 0.6716, 0.9033, 0.8587, 0.6484, 0.8806, 0.6305, 0.9014, 0.6305, 0.9234, 0.6484, 0.9283, 0.6727, 0.8537, 0.6727, 0.5916, 0.9034, 0.5916, 0.9656, 0.5873, 0.965, 0.5873, 0.9027, 0.6551, 0.9034, 0.6551, 0.9656, 0.6507, 0.965, 0.6507, 0.9027, 0.9187, 0.7962, 0.9168, 0.7962, 0.9168, 0.7828, 0.9187, 0.7828, 0.8612, 0.8029, 0.8508, 0.8051, 0.8579, 0.7913, 0.8668, 0.7838, 0.8716, 0.7828, 0.908, 0.8022, 0.906, 0.8022, 0.906, 0.7828, 0.908, 0.7828, 0.8537, 0.6962, 0.8638, 0.6727, 0.8638, 0.73, 0.8537, 0.7065, 0.8113, 0.6305, 0.7878, 0.6305, 0.7878, 0.5739, 0.8113, 0.5739, 0.8436, 0.6962, 0.8537, 0.6727, 0.8537, 0.73, 0.8436, 0.7065, 0.8216, 0.5739, 0.8451, 0.5739, 0.8451, 0.6305, 0.8216, 0.6305, 0.9234, 0.556, 0.9014, 0.5739, 0.8806, 0.5739, 0.8587, 0.556, 0.8537, 0.5317, 0.9283, 0.5317, 0.7878, 0.6305, 0.8451, 0.6305, 0.8537, 0.6727, 0.7791, 0.6727, 0.9234, 0.6484, 0.9197, 0.6122, 0.9197, 0.5922, 0.9234, 0.556, 0.9283, 0.5317, 0.9283, 0.6727, 0.8587, 0.556, 0.8624, 0.5922, 0.8624, 0.6122, 0.8587, 0.6484, 0.8537, 0.6727, 0.8537, 0.5317, 0.9723, 0.6063, 0.9577, 0.6063, 0.9577, 0.5317, 0.9723, 0.5317, 0.9577, 0.6727, 0.943, 0.6727, 0.943, 0.5317, 0.9577, 0.5317, 0.9723, 0.6809, 0.9577, 0.6809, 0.9577, 0.6063, 0.9723, 0.6063, 0.943, 0.6727, 0.9283, 0.6727, 0.9283, 0.5317, 0.943, 0.5317, 0.8451, 0.5739, 0.7878, 0.5739, 0.7791, 0.5317, 0.8537, 0.5317, 0.5873, 0.965, 0.5916, 0.9656, 0.5914, 0.9664, 0.587, 0.9658, 0.8451, 0.6305, 0.8451, 0.5739, 0.8537, 0.5317, 0.8537, 0.6727, 0.7878, 0.5739, 0.7878, 0.6305, 0.7791, 0.6727, 0.7791, 0.5317, 0.852, 0.8616, 0.8416, 0.8638, 0.8415, 0.8446, 0.8519, 0.8424, 0.8717, 0.8961, 0.8821, 0.8983, 0.882, 0.9175, 0.8716, 0.9153, 0.908, 0.8603, 0.906, 0.8603, 0.906, 0.8411, 0.908, 0.8411, 0.9187, 0.8542, 0.9168, 0.8542, 0.9168, 0.835, 0.9187, 0.835, 0.908, 0.9746, 0.906, 0.9746, 0.906, 0.9027, 0.908, 0.9027, 0.8716, 0.9749, 0.8611, 0.9771, 0.8461, 0.906, 0.8565, 0.9039, 0.9251, 0.82, 0.9231, 0.82, 0.9231, 0.8152, 0.9251, 0.8152, 0.8912, 0.7828, 0.9016, 0.785, 0.8866, 0.856, 0.8762, 0.8538, 0.8416, 0.8638, 0.852, 0.8616, 0.8565, 0.9039, 0.8461, 0.906, 0.8821, 0.8983, 0.8717, 0.8961, 0.8762, 0.8538, 0.8866, 0.856, 0.906, 0.8603, 0.908, 0.8603, 0.908, 0.9027, 0.906, 0.9027, 0.9168, 0.8542, 0.9187, 0.8542, 0.9187, 0.8967, 0.9168, 0.8967, 0.8508, 0.8051, 0.8612, 0.8029, 0.8519, 0.8424, 0.8415, 0.8446, 0.8912, 0.957, 0.8808, 0.9548, 0.8716, 0.9153, 0.882, 0.9175, 0.906, 0.8022, 0.908, 0.8022, 0.908, 0.8411, 0.906, 0.8411, 0.9168, 0.7962, 0.9187, 0.7962, 0.9187, 0.835, 0.9168, 0.835, 0.9187, 0.9685, 0.9168, 0.9685, 0.9168, 0.8967, 0.9187, 0.8967, 0.9251, 0.8152, 0.9231, 0.8152, 0.9231, 0.8044, 0.9251, 0.8044, 0.8808, 0.9548, 0.8912, 0.957, 0.9016, 0.9771, 0.8969, 0.9761, 0.888, 0.9686, 0.9014, 0.6305, 0.9197, 0.6122, 0.9234, 0.6484, 0.9197, 0.5922, 0.9014, 0.5739, 0.9234, 0.556, 0.8806, 0.5739, 0.8624, 0.5922, 0.8587, 0.556, 0.8624, 0.6122, 0.8806, 0.6305, 0.8587, 0.6484, 0.5993, 0.9034, 0.5993, 0.9656, 0.5916, 0.9656, 0.5916, 0.9034, 0.6551, 0.9656, 0.6551, 0.9034, 0.6629, 0.9034, 0.6629, 0.9656, 0.6774, 0.965, 0.6774, 0.9027, 0.6852, 0.9027, 0.6852, 0.965, 0.6639, 0.9656, 0.6639, 0.9033, 0.6716, 0.9033, 0.6716, 0.9656, 0.6038, 0.9027, 0.6038, 0.965, 0.5993, 0.9656, 0.5993, 0.9034, 0.6634, 0.9701, 0.6721, 0.9701, 0.6721, 0.9714, 0.6634, 0.9714, 0.5993, 0.9656, 0.6038, 0.965, 0.6041, 0.9658, 0.5995, 0.9664, 0.6721, 0.9701, 0.6769, 0.9694, 0.6769, 0.9708, 0.6721, 0.9714, 0.6547, 0.9701, 0.6634, 0.9701, 0.6634, 0.9715, 0.6547, 0.9715, 0.6291, 0.9581, 0.6291, 0.9509, 0.633, 0.947, 0.6402, 0.947, 0.6439, 0.9507, 0.6439, 0.9579, 0.64, 0.9618, 0.6328, 0.9618, 0.6497, 0.9694, 0.6547, 0.9701, 0.6547, 0.9715, 0.6497, 0.9708, 0.6769, 0.9695, 0.6857, 0.9695, 0.6857, 0.9708, 0.6769, 0.9708, 0.6551, 0.9656, 0.6629, 0.9656, 0.6631, 0.9664, 0.655, 0.9664, 0.5998, 0.9701, 0.6048, 0.9694, 0.6048, 0.9708, 0.5998, 0.9715, 0.6716, 0.9656, 0.6759, 0.965, 0.6762, 0.9658, 0.6718, 0.9664, 0.6774, 0.965, 0.6852, 0.965, 0.6853, 0.9658, 0.6773, 0.9658, 0.5916, 0.9656, 0.5993, 0.9656, 0.5995, 0.9664, 0.5914, 0.9664, 0.6507, 0.965, 0.6551, 0.9656, 0.655, 0.9664, 0.6504, 0.9658, 0.5911, 0.9701, 0.5998, 0.9701, 0.5998, 0.9715, 0.5911, 0.9715, 0.5998, 0.9701, 0.5911, 0.9701, 0.5914, 0.9664, 0.5995, 0.9664, 0.6504, 0.9658, 0.655, 0.9664, 0.6547, 0.9701, 0.6497, 0.9694, 0.6048, 0.9694, 0.5998, 0.9701, 0.5995, 0.9664, 0.6041, 0.9658, 0.6857, 0.9695, 0.6769, 0.9695, 0.6773, 0.9658, 0.6853, 0.9658, 0.6718, 0.9664, 0.6762, 0.9658, 0.6769, 0.9694, 0.6721, 0.9701, 0.6634, 0.9701, 0.6547, 0.9701, 0.655, 0.9664, 0.6631, 0.9664, 0.6721, 0.9701, 0.6634, 0.9701, 0.6637, 0.9664, 0.6718, 0.9664, 0.5911, 0.9701, 0.5863, 0.9694, 0.587, 0.9658, 0.5914, 0.9664, 0.6439, 0.9579, 0.6439, 0.9507, 0.6457, 0.9499, 0.6457, 0.9587, 0.6272, 0.9501, 0.6322, 0.9451, 0.633, 0.947, 0.6291, 0.9509, 0.64, 0.9618, 0.6439, 0.9579, 0.6457, 0.9587, 0.6408, 0.9637, 0.6291, 0.9509, 0.6291, 0.9581, 0.6272, 0.9589, 0.6272, 0.9501, 0.632, 0.9637, 0.6272, 0.9589, 0.6291, 0.9581, 0.6328, 0.9618, 0.6402, 0.947, 0.633, 0.947, 0.6322, 0.9451, 0.6409, 0.9451, 0.6328, 0.9618, 0.64, 0.9618, 0.6408, 0.9637, 0.632, 0.9637, 0.6439, 0.9507, 0.6402, 0.947, 0.6409, 0.9451, 0.6457, 0.9499, 0.6639, 0.9656, 0.6716, 0.9656, 0.6718, 0.9664, 0.6637, 0.9664])
me_cube_001.update()
me_cylinder_002 = bpy.data.meshes.new('Cylinder.002')
me_cylinder_002.from_pydata([(-7.656e-09, 0.2897, -0.01948), (-7.656e-09, 0.2897, 0.03564), (0.2048, 0.2048, -0.01948), (0.2048, 0.2048, 0.03564), (0.2897, -2.443e-08, -0.01948), (0.2897, -2.443e-08, 0.03564), (0.2048, -0.2048, -0.01948), (0.2048, -0.2048, 0.03564), (-3.298e-08, -0.2897, -0.01948), (-3.298e-08, -0.2897, 0.03564), (-0.2048, -0.2048, -0.01948), (-0.2048, -0.2048, 0.03564), (-0.2897, -8.313e-09, -0.01948), (-0.2897, -8.313e-09, 0.03564), (-0.2048, 0.2048, -0.01948), (-0.2048, 0.2048, 0.03564)], [], [(0, 1, 3, 2), (2, 3, 5, 4), (4, 5, 7, 6), (6, 7, 9, 8), (8, 9, 11, 10), (10, 11, 13, 12), (3, 1, 15, 13, 11, 9, 7, 5), (12, 13, 15, 14), (14, 15, 1, 0), (0, 2, 4, 6, 8, 10, 12, 14)])
_uv = me_cylinder_002.uv_layers.new(name='UVMap')
_uv.uv.foreach_set('vector', [1.0, 0.5, 1.0, 1.0, 0.875, 1.0, 0.875, 0.5, 0.875, 0.5, 0.875, 1.0, 0.75, 1.0, 0.75, 0.5, 0.75, 0.5, 0.75, 1.0, 0.625, 1.0, 0.625, 0.5, 0.625, 0.5, 0.625, 1.0, 0.5, 1.0, 0.5, 0.5, 0.5, 0.5, 0.5, 1.0, 0.375, 1.0, 0.375, 0.5, 0.375, 0.5, 0.375, 1.0, 0.25, 1.0, 0.25, 0.5, 0.4197, 0.4197, 0.25, 0.49, 0.08029, 0.4197, 0.01, 0.25, 0.08029, 0.08029, 0.25, 0.01, 0.4197, 0.08029, 0.49, 0.25, 0.25, 0.5, 0.25, 1.0, 0.125, 1.0, 0.125, 0.5, 0.125, 0.5, 0.125, 1.0, 0.0, 1.0, 0.0, 0.5, 0.75, 0.49, 0.9197, 0.4197, 0.99, 0.25, 0.9197, 0.08029, 0.75, 0.01, 0.5803, 0.08029, 0.51, 0.25, 0.5803, 0.4197])
me_cylinder_002.update()

# ---- objects
ob_cylinder = bpy.data.objects.new('Cylinder', me_cylinder)
ob_cylinder_001 = bpy.data.objects.new('Cylinder.001', me_cylinder_001)
ob_cube = bpy.data.objects.new('Cube', me_cube_001)
ob_cylinder_002 = bpy.data.objects.new('Cylinder.002', me_cylinder_002)

# ---- transforms, parenting, visibility, modifiers, constraints
ob_cylinder.location = (0.0, 0.0, 0.0)
_m = ob_cylinder.modifiers.new('Mirror', 'MIRROR')
_m.use_clip = True
ob_cylinder_001.location = (0.0, 0.0, 0.0)
ob_cube.location = (0.0, 0.0, 0.0)
ob_cylinder_002.location = (0.0, 0.0, 0.0)

# ---- collection membership
col_collection.objects.link(ob_cylinder)
col_collection.objects.link(ob_cylinder_001)
col_collection.objects.link(ob_cube)
col_collection.objects.link(ob_cylinder_002)

# ---- scene / render settings (as saved in the file)
scene.frame_start = 1; scene.frame_end = 250; scene.frame_set(0)
scene.render.engine = 'BLENDER_EEVEE_NEXT'
scene.cycles.sampling_pattern = 'TABULATED_SOBOL'
scene.cycles.use_light_tree = False
scene.view_settings.view_transform = 'Filmic'
bpy.context.view_layer.update()

# ---- added for rendering (the .blend has no active camera and no usable light): camera, sun
cam_auto = bpy.data.cameras.new('AutoCamera')
cam_auto.lens = 50.0
cam_auto.sensor_width = 36.0
cam_auto.clip_end = 1000.0
ob_auto_camera = bpy.data.objects.new('AutoCamera', cam_auto)
scene.collection.objects.link(ob_auto_camera)
ob_auto_camera.location = (1.46402, -1.75683, 1.82861)
ob_auto_camera.rotation_euler = (1.09748, -7.21219e-08, 0.694738)
scene.camera = ob_auto_camera
light_auto_sun = bpy.data.lights.new('AutoSun', 'SUN')
light_auto_sun.energy = 3.0
light_auto_sun.angle = 0.0523599
ob_auto_sun = bpy.data.objects.new('AutoSun', light_auto_sun)
scene.collection.objects.link(ob_auto_sun)
ob_auto_sun.rotation_euler = (0.872665, 0.174533, 0.523599)
bpy.context.view_layer.update()
